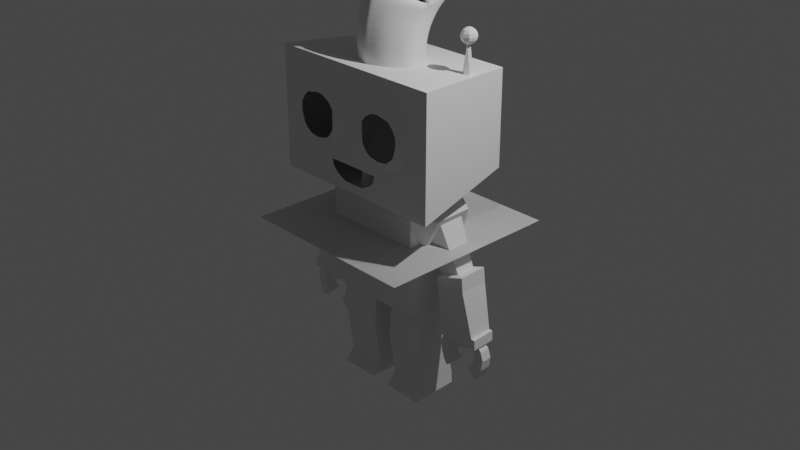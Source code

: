 # Source: worms.blend  (saved by Blender 2.82.7; exported with 4.5.12 LTS)
import bpy
from mathutils import Matrix  # noqa: F401  (used for matrix-valued properties, if any)

bpy.ops.wm.read_factory_settings(use_empty=True)
scene = bpy.context.scene
scene.name = 'Scene'

# ---- collections
col_collection = bpy.data.collections.new('Collection'); scene.collection.children.link(col_collection)
col_blueprint = bpy.data.collections.new('blueprint'); scene.collection.children.link(col_blueprint)
col_worms = bpy.data.collections.new('Worms'); scene.collection.children.link(col_worms)
col_blueprint2 = bpy.data.collections.new('blueprint2'); scene.collection.children.link(col_blueprint2)
col_robot = bpy.data.collections.new('robot'); scene.collection.children.link(col_robot)
col_blueprint3 = bpy.data.collections.new('blueprint3'); scene.collection.children.link(col_blueprint3)
col_testgab = bpy.data.collections.new('testGab'); scene.collection.children.link(col_testgab)

# ---- world
world_world = bpy.data.worlds.new('World'); scene.world = world_world
world_world.use_nodes = True; world_world.node_tree.nodes.clear()
_N = world_world.node_tree.nodes; _L = world_world.node_tree.links
n0 = _N.new('ShaderNodeOutputWorld'); n0.name = 'World Output'; n0.location = (300, 300)
n1 = _N.new('ShaderNodeBackground'); n1.name = 'Background'; n1.location = (10, 300)
n1.inputs[0].default_value = (0.05088, 0.05088, 0.05088, 1.0)
_L.new(n1.outputs[0], n0.inputs[0])
n0.is_active_output = True
world_world.color = (0.05088, 0.05088, 0.05088)
world_world.use_sun_shadow = False
world_world.sun_shadow_jitter_overblur = 0.0

# ---- cameras
cam_camera = bpy.data.cameras.new('Camera')
cam_camera.clip_end = 100.0
cam_camera.ortho_scale = 7.314

# ---- lights
light_light = bpy.data.lights.new('Light', 'POINT')
light_light.transmission_factor = 0.0
light_light.energy = 1000.0
light_light.shadow_soft_size = 0.1
light_light.shadow_maximum_resolution = 0.006
light_light.use_absolute_resolution = True

# ---- meshes
me_plane = bpy.data.meshes.new('Plane')
me_plane.from_pydata([(0.2322, 2.486, 0.1728), (0.1208, 2.45, 0.2042), (0.2139, 2.417, 0.1499), (0.1203, 2.521, 0.2613), (0.0, 2.456, 0.3002), (0.0, 2.527, 0.3956), (0.3574, 2.393, 0.05712), (0.3261, 2.351, 0.06569), (0.4335, 2.328, 1.374e-07), (0.365, 2.288, 0.01809), (0.3199, 2.324, 0.06997), (0.2122, 2.388, 0.1514), (0.4257, 2.268, 0.02687), (0.3535, 2.304, 0.1373), (0.2186, 2.35, 0.2455), (0.1187, 2.418, 0.2099), (0.1209, 2.374, 0.2833), (0.0, 2.42, 0.3002), (0.0, 2.382, 0.3311), (0.05, 2.456, 0.2542), (0.04971, 2.527, 0.3439), (0.04834, 2.422, 0.2542), (0.05553, 2.384, 0.3105), (0.1584, 2.595, 0.2328), (0.0, 2.602, 0.4137), (0.05377, 2.601, 0.3696), (0.07916, 2.72, 0.2828), (0.0, 2.721, 0.3247), (0.03582, 2.721, 0.3125), (0.02531, 2.846, 0.2999), (0.0, 2.847, 0.3404), (0.01092, 2.847, 0.3273), (0.07334, 3.285, 0.2599), (0.0, 3.286, 0.3344), (0.03452, 3.286, 0.319), (0.1365, 3.342, 0.2085), (0.0, 3.343, 0.3047), (0.05785, 3.343, 0.2799), (0.1402, 3.392, 0.1928), (0.0, 3.392, 0.2654), (0.0592, 3.393, 0.2371), (0.3053, 3.343, 0.1685), (0.3016, 3.383, 0.1442), (0.4801, 3.206, 0.0714), (0.5258, 3.225, 0.01999), (0.4567, 2.918, 0.09568), (0.5033, 2.901, 0.04427), (0.3257, 2.686, 0.1671), (0.3647, 2.655, 0.1314), (0.0501, 3.073, 0.2899), (0.2375, 2.577, 0.1856), (0.01952, 3.074, 0.3379), (0.0, 3.074, 0.3539), (0.141, 3.463, 0.03983), (0.0, 3.467, 0.1097), (0.05755, 3.465, 0.08239), (0.2974, 3.428, -0.004441), (0.1422, 3.484, -0.1373), (0.0, 3.487, -0.1313), (0.0631, 3.487, -0.1337), (0.2906, 3.439, -0.1767), (0.1422, 3.426, -0.3959), (0.0, 3.429, -0.3908), (0.0631, 3.43, -0.3933), (0.2906, 3.383, -0.3813), (0.1422, 3.303, -0.5834), (0.0, 3.308, -0.5804), (0.0631, 3.307, -0.5827), (0.2906, 3.27, -0.5527), (0.1422, 3.102, -0.7145), (0.0, 3.108, -0.7171), (0.0631, 3.105, -0.7177), (0.2906, 3.107, -0.6697), (0.1422, 2.785, -0.6614), (0.0, 2.789, -0.6657), (0.0631, 2.787, -0.6655), (0.2906, 2.804, -0.6207), (0.1422, 2.528, -0.5603), (0.0, 2.533, -0.5644), (0.0631, 2.531, -0.5644), (0.2906, 2.537, -0.5187), (0.1422, 2.387, -0.4832), (0.0, 2.392, -0.4873), (0.0631, 2.389, -0.4873), (0.2906, 2.404, -0.4415), (0.5515, 3.227, -0.1192), (0.5616, 2.901, -0.103), (0.5001, 2.633, -0.0448), (0.5384, 3.219, -0.2752), (0.5306, 2.891, -0.259), (0.4727, 2.606, -0.2007), (0.4349, 3.192, -0.4729), (0.4485, 2.855, -0.4834), (0.4085, 2.558, -0.4252), (0.393, 3.275, 0.1198), (0.4264, 3.337, 0.08189), (0.2906, 3.188, -0.6114), (0.1422, 3.202, -0.6492), (0.0631, 3.206, -0.6505), (0.0, 3.208, -0.649), (0.4373, 3.36, -0.06205), (0.4273, 3.362, -0.2261), (0.3789, 3.32, -0.4407), (0.4537, 2.504, 0.02517), (0.443, 2.469, -0.1393), (0.3823, 2.42, -0.3467), (0.1422, 2.257, -0.3892), (0.0, 2.262, -0.3933), (0.0631, 2.259, -0.3932), (0.2966, 2.274, -0.3475), (0.3799, 2.291, -0.2527), (0.1422, 2.215, -0.3428), (0.0, 2.214, -0.3469), (0.0631, 2.212, -0.3468), (0.2678, 2.227, -0.2966), (0.3708, 2.243, -0.1905), (0.3362, 2.141, -0.1387), (0.2332, 2.124, -0.2448), (0.02855, 2.109, -0.2951), (0.0, 2.112, -0.2951), (0.1077, 2.113, -0.291), (0.05195, 2.282, 0.3623), (0.0, 2.28, 0.3829), (0.1167, 2.272, 0.335), (0.2028, 2.248, 0.2898), (0.319, 2.202, 0.185), (0.3912, 2.165, 0.05404), (0.3286, 1.975, -0.04906), (0.2301, 1.971, -0.1506), (0.03432, 1.968, -0.1986), (0.0, 1.969, -0.1986), (0.11, 1.969, -0.1947), (0.04293, 2.006, 0.4302), (0.0, 2.005, 0.4498), (0.1187, 2.003, 0.4041), (0.201, 1.998, 0.3608), (0.3121, 1.988, 0.2605), (0.3811, 1.98, 0.1353), (0.3203, 1.766, -0.03449), (0.2266, 1.771, -0.131), (0.04049, 1.771, -0.1767), (0.0, 1.772, -0.1768), (0.1125, 1.772, -0.173), (0.04867, 1.76, 0.4221), (0.0, 1.758, 0.4407), (0.1207, 1.76, 0.3972), (0.199, 1.758, 0.3558), (0.3046, 1.756, 0.26), (0.3703, 1.758, 0.1407), (0.2863, 1.401, -0.07384), (0.2122, 1.408, -0.1649), (0.06487, 1.41, -0.2081), (0.0, 1.41, -0.2081), (0.1218, 1.41, -0.2046), (0.0516, 1.381, 0.3574), (0.0, 1.378, 0.3749), (0.1283, 1.381, 0.3338), (0.1903, 1.381, 0.2947), (0.2739, 1.382, 0.2041), (0.3258, 1.387, 0.0914), (0.2475, 1.048, -0.1626), (0.1948, 1.067, -0.2338), (0.08996, 1.075, -0.2678), (0.0, 1.075, -0.2678), (0.1305, 1.075, -0.265), (0.05292, 0.9668, 0.1768), (0.0, 0.9624, 0.1903), (0.1034, 0.9709, 0.1582), (0.1792, 0.9765, 0.1271), (0.2387, 0.991, 0.05527), (0.2757, 1.012, -0.0334), (0.1464, 0.6583, -0.3413), (0.06635, 0.4241, -0.4489), (0.07773, 0.6865, -0.3842), (0.0, 0.687, -0.385), (0.09971, 0.4115, -0.4339), (0.06244, 0.5485, -0.1104), (0.0, 0.5469, -0.09617), (0.05891, 0.3596, -0.3512), (0.1203, 0.5752, -0.1591), (0.0, 0.4243, -0.4492), (0.1814, 0.6117, -0.238), (0.0, 0.3584, -0.3459), (0.08704, 0.3719, -0.3685), (0.1168, 0.3893, -0.3968), (0.04174, 0.2597, -0.552), (0.059, 0.252, -0.5454), (0.03789, 0.2187, -0.5075), (0.0, 0.2599, -0.5522), (0.0, 0.2176, -0.5049), (0.05244, 0.2264, -0.5153), (0.06782, 0.2376, -0.5283), (0.0, 0.2283, -0.5405), (0.03964, 0.2357, -0.4897), (0.0, 0.2346, -0.4868), (0.0, 0.2788, -0.5388), (0.04378, 0.2786, -0.5386), (0.06238, 0.2705, -0.5313), (0.07188, 0.2555, -0.5126), (0.05532, 0.2437, -0.4983), (0.1584, 2.595, 0.262), (0.07916, 2.72, 0.312), (0.02531, 2.846, 0.3291), (0.07334, 3.285, 0.2891), (0.1365, 3.342, 0.2377), (0.3053, 3.343, 0.1977), (0.4801, 3.206, 0.1006), (0.4567, 2.918, 0.1249), (0.3257, 2.686, 0.1963), (0.0501, 3.073, 0.3191), (0.393, 3.275, 0.149), (0.1919, 2.722, 0.308), (0.136, 2.81, 0.3375), (0.098, 2.899, 0.3476), (0.1319, 3.209, 0.324), (0.1765, 3.249, 0.2937), (0.2956, 3.25, 0.2702), (0.4189, 3.153, 0.2129), (0.4024, 2.95, 0.2273), (0.31, 2.786, 0.2693), (0.1155, 3.059, 0.3417), (0.3575, 3.201, 0.2415), (0.2308, 2.852, 0.3611), (0.1988, 2.902, 0.378), (0.177, 2.953, 0.3838), (0.1964, 3.131, 0.3703), (0.2219, 3.154, 0.3529), (0.2902, 3.154, 0.3394), (0.3608, 3.099, 0.3066), (0.3514, 2.982, 0.3148), (0.2984, 2.889, 0.3389), (0.187, 3.045, 0.3804), (0.3256, 3.127, 0.323), (0.2572, 2.964, 0.3808), (0.2457, 2.982, 0.3869), (0.2379, 3.0, 0.389), (0.2449, 3.064, 0.3841), (0.254, 3.072, 0.3779), (0.2785, 3.072, 0.3731), (0.3039, 3.052, 0.3613), (0.3005, 3.011, 0.3642), (0.2815, 2.977, 0.3729), (0.2415, 3.033, 0.3878), (0.2913, 3.062, 0.3672), (0.14, 2.578, 0.1692), (0.05764, 2.708, 0.2212), (0.001641, 2.839, 0.239), (0.05158, 3.296, 0.1974), (0.1173, 3.355, 0.1439), (0.2928, 3.356, 0.1024), (0.4746, 3.213, 0.001397), (0.4502, 2.913, 0.02664), (0.314, 2.672, 0.1009), (0.02742, 3.075, 0.2286), (0.384, 3.284, 0.0517), (0.194, 2.838, 0.08648), (0.1594, 2.892, 0.1084), (0.1358, 2.947, 0.1159), (0.1568, 3.14, 0.09836), (0.1845, 3.165, 0.07586), (0.2584, 3.165, 0.05835), (0.3349, 3.105, 0.01584), (0.3247, 2.979, 0.02647), (0.2673, 2.877, 0.05773), (0.1466, 3.047, 0.1115), (0.2968, 3.135, 0.03702), (0.1081, 2.521, -0.01019), (0.2302, 2.479, -0.01615), (0.0, 2.578, 0.0003417), (0.3772, 2.346, -0.02539), (0.434, 2.321, -0.02373), (0.3691, 2.253, -0.02492), (0.2279, 2.284, -0.01599), (0.1053, 2.316, -0.009568), (0.0, 2.326, 0.0003416), (0.01521, 2.55, -0.00471), (0.01304, 2.328, -0.00471), (0.1046, 2.53, -0.09211), (0.2347, 2.485, -0.09845), (0.0, 2.59, -0.08088), (0.3913, 2.343, -0.1083), (0.3821, 2.296, -0.1358), (0.3631, 2.278, -0.1104), (0.2322, 2.278, -0.09828), (0.1016, 2.312, -0.09144), (0.0, 2.322, -0.08088), (0.005644, 2.561, -0.08626), (0.003329, 2.325, -0.08626), (0.1333, 2.469, -0.1993), (0.2091, 2.443, -0.203), (0.0, 2.504, -0.1928), (0.3004, 2.361, -0.2088), (0.3356, 2.302, -0.2077), (0.2953, 2.303, -0.2085), (0.2076, 2.322, -0.2029), (0.1316, 2.342, -0.199), (0.0, 2.348, -0.1928), (0.07568, 2.487, -0.1959), (0.07434, 2.35, -0.1959), (0.1496, 2.418, -0.2788), (0.1797, 2.408, -0.2802), (0.0, 2.432, -0.2762), (0.216, 2.375, -0.2825), (0.23, 2.352, -0.2821), (0.214, 2.352, -0.2824), (0.1791, 2.36, -0.2802), (0.1489, 2.368, -0.2786), (0.0, 2.37, -0.2762), (0.1266, 2.426, -0.2774), (0.1261, 2.371, -0.2774)], [], [(19, 1, 3, 20), (3, 1, 2, 0), (0, 2, 7, 6), (6, 7, 9, 8), (10, 13, 12, 9), (11, 14, 13, 10), (14, 11, 15, 16), (22, 21, 17, 18), (8, 9, 12), (4, 19, 20, 5), (16, 15, 21, 22), (20, 3, 23, 25), (5, 20, 25, 24), (25, 23, 26, 28), (24, 25, 28, 27), (28, 26, 29, 31), (27, 28, 31, 30), (51, 49, 32, 34), (52, 51, 34, 33), (34, 32, 35, 37), (33, 34, 37, 36), (37, 35, 38, 40), (36, 37, 40, 39), (38, 35, 41, 42), (95, 94, 43, 44), (44, 43, 45, 46), (46, 45, 47, 48), (48, 47, 23, 50), (0, 50, 23, 3), (30, 31, 51, 52), (31, 29, 49, 51), (38, 42, 56, 53), (40, 38, 53, 55), (39, 40, 55, 54), (53, 56, 60, 57), (55, 53, 57, 59), (54, 55, 59, 58), (57, 60, 64, 61), (59, 57, 61, 63), (58, 59, 63, 62), (61, 64, 68, 65), (63, 61, 65, 67), (62, 63, 67, 66), (97, 96, 72, 69), (98, 97, 69, 71), (99, 98, 71, 70), (69, 72, 76, 73), (71, 69, 73, 75), (70, 71, 75, 74), (73, 76, 80, 77), (75, 73, 77, 79), (74, 75, 79, 78), (77, 80, 84, 81), (79, 77, 81, 83), (78, 79, 83, 82), (46, 48, 87, 86), (44, 46, 86, 85), (95, 100, 56, 42), (86, 87, 90, 89), (85, 86, 89, 88), (100, 85, 88, 101), (89, 90, 93, 92), (88, 89, 92, 91), (101, 88, 91, 102), (102, 91, 72, 96), (72, 91, 92, 76), (76, 92, 93, 80), (64, 102, 96, 68), (60, 101, 102, 64), (56, 100, 101, 60), (44, 85, 100, 95), (66, 67, 98, 99), (67, 65, 97, 98), (65, 68, 96, 97), (42, 41, 94, 95), (93, 90, 104, 105), (90, 87, 103, 104), (80, 93, 105, 84), (50, 103, 87, 48), (6, 103, 50, 0), (8, 104, 103, 6), (81, 84, 109, 106), (82, 83, 108, 107), (83, 81, 106, 108), (84, 105, 110, 109), (109, 110, 115, 114), (108, 106, 111, 113), (106, 109, 114, 111), (107, 108, 113, 112), (105, 104, 8, 110), (12, 115, 110, 8), (12, 13, 125, 126), (14, 16, 123, 124), (111, 114, 117, 120), (22, 18, 122, 121), (114, 115, 116, 117), (13, 14, 124, 125), (16, 22, 121, 123), (112, 113, 118, 119), (115, 12, 126, 116), (113, 111, 120, 118), (123, 121, 132, 134), (117, 116, 127, 128), (125, 124, 135, 136), (116, 126, 137, 127), (121, 122, 133, 132), (120, 117, 128, 131), (118, 120, 131, 129), (124, 123, 134, 135), (119, 118, 129, 130), (126, 125, 136, 137), (136, 135, 146, 147), (131, 128, 139, 142), (127, 137, 148, 138), (134, 132, 143, 145), (135, 134, 145, 146), (130, 129, 140, 141), (132, 133, 144, 143), (137, 136, 147, 148), (128, 127, 138, 139), (129, 131, 142, 140), (139, 138, 149, 150), (140, 142, 153, 151), (147, 146, 157, 158), (142, 139, 150, 153), (138, 148, 159, 149), (145, 143, 154, 156), (146, 145, 156, 157), (141, 140, 151, 152), (143, 144, 155, 154), (148, 147, 158, 159), (154, 155, 166, 165), (159, 158, 169, 170), (150, 149, 160, 161), (151, 153, 164, 162), (158, 157, 168, 169), (153, 150, 161, 164), (149, 159, 170, 160), (156, 154, 165, 167), (157, 156, 167, 168), (152, 151, 162, 163), (168, 167, 176, 179), (163, 162, 173, 174), (165, 166, 177, 176), (170, 169, 179, 181), (161, 160, 171), (162, 164, 173), (169, 168, 179), (164, 161, 171, 173), (160, 170, 181, 171), (167, 165, 176), (179, 176, 178, 183), (181, 179, 183, 184), (173, 171, 175, 172), (174, 173, 172, 180), (171, 181, 184, 175), (176, 177, 182, 178), (197, 198, 191, 186), (196, 197, 186, 185), (195, 196, 185, 188), (193, 194, 189, 187), (199, 193, 187, 190), (198, 199, 190, 191), (186, 191, 192), (190, 187, 192), (187, 189, 192), (185, 186, 192), (191, 190, 192), (188, 185, 192), (184, 183, 199, 198), (183, 178, 193, 199), (178, 182, 194, 193), (180, 172, 196, 195), (172, 175, 197, 196), (175, 184, 198, 197), (206, 210, 221, 217), (203, 209, 220, 214), (200, 208, 219, 211), (207, 206, 217, 218), (204, 203, 214, 215), (210, 205, 216, 221), (201, 200, 211, 212), (208, 207, 218, 219), (205, 204, 215, 216), (202, 201, 212, 213), (209, 202, 213, 220), (219, 218, 229, 230), (216, 215, 226, 227), (213, 212, 223, 224), (220, 213, 224, 231), (217, 221, 232, 228), (214, 220, 231, 225), (211, 219, 230, 222), (218, 217, 228, 229), (215, 214, 225, 226), (221, 216, 227, 232), (212, 211, 222, 223), (225, 231, 242, 236), (222, 230, 241, 233), (229, 228, 239, 240), (226, 225, 236, 237), (232, 227, 238, 243), (223, 222, 233, 234), (230, 229, 240, 241), (227, 226, 237, 238), (224, 223, 234, 235), (231, 224, 235, 242), (228, 232, 243, 239), (201, 202, 246, 245), (202, 209, 253, 246), (210, 206, 250, 254), (209, 203, 247, 253), (208, 200, 244, 252), (206, 207, 251, 250), (203, 204, 248, 247), (205, 210, 254, 249), (200, 201, 245, 244), (207, 208, 252, 251), (204, 205, 249, 248), (252, 244, 255, 263), (250, 251, 262, 261), (247, 248, 259, 258), (249, 254, 265, 260), (244, 245, 256, 255), (251, 252, 263, 262), (248, 249, 260, 259), (245, 246, 257, 256), (246, 253, 264, 257), (254, 250, 261, 265), (253, 247, 258, 264), (256, 257, 264, 258, 259, 260, 265, 261, 262, 263, 255), (234, 233, 241, 240, 239, 243, 238, 237, 236, 242, 235), (9, 7, 269, 270), (1, 19, 275, 266), (7, 2, 267, 269), (21, 15, 273, 276), (10, 9, 270, 271), (19, 4, 268, 275), (17, 21, 276, 274), (11, 10, 271, 272), (2, 1, 266, 267), (15, 11, 272, 273), (275, 268, 279, 286), (272, 271, 282, 283), (269, 267, 278, 280), (276, 273, 284, 287), (273, 272, 283, 284), (270, 269, 280, 281), (266, 275, 286, 277), (274, 276, 287, 285), (271, 270, 281, 282), (267, 266, 277, 278), (282, 281, 292, 293), (278, 277, 288, 289), (286, 279, 290, 297), (283, 282, 293, 294), (280, 278, 289, 291), (287, 284, 295, 298), (284, 283, 294, 295), (281, 280, 291, 292), (277, 286, 297, 288), (285, 287, 298, 296), (288, 297, 308, 299), (296, 298, 309, 307), (293, 292, 303, 304), (289, 288, 299, 300), (297, 290, 301, 308), (294, 293, 304, 305), (291, 289, 300, 302), (298, 295, 306, 309), (295, 294, 305, 306), (292, 291, 302, 303), (308, 301, 307, 309, 306, 305, 304, 303, 302, 300, 299)])
_uv = me_plane.uv_layers.new(name='UVMap')
_uv.uv.foreach_set('vector', [0.75, 0.0, 1.0, 0.0, 1.0, 1.0, 0.75, 1.0, 1.0, 1.0, 1.0, 0.0, 1.0, 0.0, 1.0, 1.0, 1.0, 1.0, 1.0, 0.0, 1.0, 0.0, 1.0, 1.0, 1.0, 1.0, 1.0, 0.0, 1.0, 0.0, 1.0, 1.0, 0.0, 0.0, 0.0, 0.0, 0.0, 0.0, 0.0, 0.0, 0.0, 0.0, 0.0, 0.0, 0.0, 0.0, 0.0, 0.0, 0.0, 0.0, 0.0, 0.0, 0.0, 0.0, 0.0, 0.0, 0.0, 0.0, 0.0, 0.0, 0.0, 0.0, 0.0, 0.0, 1.0, 1.0, 0.0, 0.0, 0.0, 0.0, 0.5, 0.0, 0.75, 0.0, 0.75, 1.0, 0.5, 1.0, 0.0, 0.0, 0.0, 0.0, 0.0, 0.0, 0.0, 0.0, 0.75, 1.0, 1.0, 1.0, 1.0, 1.0, 0.75, 1.0, 0.5, 1.0, 0.75, 1.0, 0.75, 1.0, 0.5, 1.0, 0.75, 1.0, 1.0, 1.0, 1.0, 1.0, 0.75, 1.0, 0.5, 1.0, 0.75, 1.0, 0.75, 1.0, 0.5, 1.0, 0.75, 1.0, 1.0, 1.0, 1.0, 1.0, 0.75, 1.0, 0.5, 1.0, 0.75, 1.0, 0.75, 1.0, 0.5, 1.0, 0.75, 1.0, 1.0, 1.0, 1.0, 1.0, 0.75, 1.0, 0.5, 1.0, 0.75, 1.0, 0.75, 1.0, 0.5, 1.0, 0.75, 1.0, 1.0, 1.0, 1.0, 1.0, 0.75, 1.0, 0.5, 1.0, 0.75, 1.0, 0.75, 1.0, 0.5, 1.0, 0.75, 1.0, 1.0, 1.0, 1.0, 1.0, 0.75, 1.0, 0.5, 1.0, 0.75, 1.0, 0.75, 1.0, 0.5, 1.0, 1.0, 1.0, 1.0, 1.0, 1.0, 1.0, 1.0, 1.0, 1.0, 1.0, 1.0, 1.0, 1.0, 1.0, 1.0, 1.0, 1.0, 1.0, 1.0, 1.0, 1.0, 1.0, 1.0, 1.0, 1.0, 1.0, 1.0, 1.0, 1.0, 1.0, 1.0, 1.0, 1.0, 1.0, 1.0, 1.0, 1.0, 1.0, 1.0, 1.0, 1.0, 1.0, 1.0, 1.0, 1.0, 1.0, 1.0, 1.0, 0.5, 1.0, 0.75, 1.0, 0.75, 1.0, 0.5, 1.0, 0.75, 1.0, 1.0, 1.0, 1.0, 1.0, 0.75, 1.0, 1.0, 1.0, 1.0, 1.0, 1.0, 1.0, 1.0, 1.0, 0.75, 1.0, 1.0, 1.0, 1.0, 1.0, 0.75, 1.0, 0.5, 1.0, 0.75, 1.0, 0.75, 1.0, 0.5, 1.0, 1.0, 1.0, 1.0, 1.0, 1.0, 1.0, 1.0, 1.0, 0.75, 1.0, 1.0, 1.0, 1.0, 1.0, 0.75, 1.0, 0.5, 1.0, 0.75, 1.0, 0.75, 1.0, 0.5, 1.0, 1.0, 1.0, 1.0, 1.0, 1.0, 1.0, 1.0, 1.0, 0.75, 1.0, 1.0, 1.0, 1.0, 1.0, 0.75, 1.0, 0.5, 1.0, 0.75, 1.0, 0.75, 1.0, 0.5, 1.0, 1.0, 1.0, 1.0, 1.0, 1.0, 1.0, 1.0, 1.0, 0.75, 1.0, 1.0, 1.0, 1.0, 1.0, 0.75, 1.0, 0.5, 1.0, 0.75, 1.0, 0.75, 1.0, 0.5, 1.0, 1.0, 1.0, 1.0, 1.0, 1.0, 1.0, 1.0, 1.0, 0.75, 1.0, 1.0, 1.0, 1.0, 1.0, 0.75, 1.0, 0.5, 1.0, 0.75, 1.0, 0.75, 1.0, 0.5, 1.0, 1.0, 1.0, 1.0, 1.0, 1.0, 1.0, 1.0, 1.0, 0.75, 1.0, 1.0, 1.0, 1.0, 1.0, 0.75, 1.0, 0.5, 1.0, 0.75, 1.0, 0.75, 1.0, 0.5, 1.0, 1.0, 1.0, 1.0, 1.0, 1.0, 1.0, 1.0, 1.0, 0.75, 1.0, 1.0, 1.0, 1.0, 1.0, 0.75, 1.0, 0.5, 1.0, 0.75, 1.0, 0.75, 1.0, 0.5, 1.0, 1.0, 1.0, 1.0, 1.0, 1.0, 1.0, 1.0, 1.0, 0.75, 1.0, 1.0, 1.0, 1.0, 1.0, 0.75, 1.0, 0.5, 1.0, 0.75, 1.0, 0.75, 1.0, 0.5, 1.0, 1.0, 1.0, 1.0, 1.0, 1.0, 1.0, 1.0, 1.0, 1.0, 1.0, 1.0, 1.0, 1.0, 1.0, 1.0, 1.0, 1.0, 1.0, 1.0, 1.0, 1.0, 1.0, 1.0, 1.0, 1.0, 1.0, 1.0, 1.0, 1.0, 1.0, 1.0, 1.0, 1.0, 1.0, 1.0, 1.0, 1.0, 1.0, 1.0, 1.0, 1.0, 1.0, 1.0, 1.0, 1.0, 1.0, 1.0, 1.0, 1.0, 1.0, 1.0, 1.0, 1.0, 1.0, 1.0, 1.0, 1.0, 1.0, 1.0, 1.0, 1.0, 1.0, 1.0, 1.0, 1.0, 1.0, 1.0, 1.0, 1.0, 1.0, 1.0, 1.0, 1.0, 1.0, 1.0, 1.0, 1.0, 1.0, 1.0, 1.0, 1.0, 1.0, 1.0, 1.0, 1.0, 1.0, 1.0, 1.0, 1.0, 1.0, 1.0, 1.0, 1.0, 1.0, 1.0, 1.0, 1.0, 1.0, 1.0, 1.0, 1.0, 1.0, 1.0, 1.0, 1.0, 1.0, 1.0, 1.0, 1.0, 1.0, 1.0, 1.0, 1.0, 1.0, 1.0, 1.0, 1.0, 1.0, 1.0, 1.0, 1.0, 1.0, 1.0, 1.0, 1.0, 1.0, 1.0, 1.0, 0.5, 1.0, 0.75, 1.0, 0.75, 1.0, 0.5, 1.0, 0.75, 1.0, 1.0, 1.0, 1.0, 1.0, 0.75, 1.0, 1.0, 1.0, 1.0, 1.0, 1.0, 1.0, 1.0, 1.0, 1.0, 1.0, 1.0, 1.0, 1.0, 1.0, 1.0, 1.0, 1.0, 1.0, 1.0, 1.0, 1.0, 1.0, 1.0, 1.0, 1.0, 1.0, 1.0, 1.0, 1.0, 1.0, 1.0, 1.0, 1.0, 1.0, 1.0, 1.0, 1.0, 1.0, 1.0, 1.0, 1.0, 1.0, 1.0, 1.0, 1.0, 1.0, 1.0, 1.0, 1.0, 1.0, 1.0, 1.0, 1.0, 1.0, 1.0, 1.0, 1.0, 1.0, 1.0, 1.0, 1.0, 1.0, 1.0, 1.0, 1.0, 1.0, 1.0, 1.0, 1.0, 1.0, 1.0, 1.0, 0.5, 1.0, 0.75, 1.0, 0.75, 1.0, 0.5, 1.0, 0.75, 1.0, 1.0, 1.0, 1.0, 1.0, 0.75, 1.0, 1.0, 1.0, 1.0, 1.0, 1.0, 1.0, 1.0, 1.0, 1.0, 1.0, 1.0, 1.0, 1.0, 1.0, 1.0, 1.0, 0.75, 1.0, 1.0, 1.0, 1.0, 1.0, 0.75, 1.0, 1.0, 1.0, 1.0, 1.0, 1.0, 1.0, 1.0, 1.0, 0.5, 1.0, 0.75, 1.0, 0.75, 1.0, 0.5, 1.0, 1.0, 1.0, 1.0, 1.0, 1.0, 1.0, 1.0, 1.0, 0.0, 0.0, 1.0, 1.0, 1.0, 1.0, 1.0, 1.0, 0.0, 0.0, 0.0, 0.0, 0.0, 0.0, 0.0, 0.0, 0.0, 0.0, 0.0, 0.0, 0.0, 0.0, 0.0, 0.0, 1.0, 1.0, 1.0, 1.0, 1.0, 1.0, 1.0, 1.0, 0.0, 0.0, 0.0, 0.0, 0.0, 0.0, 0.0, 0.0, 1.0, 1.0, 1.0, 1.0, 1.0, 1.0, 1.0, 1.0, 0.0, 0.0, 0.0, 0.0, 0.0, 0.0, 0.0, 0.0, 0.0, 0.0, 0.0, 0.0, 0.0, 0.0, 0.0, 0.0, 0.5, 1.0, 0.75, 1.0, 0.75, 1.0, 0.5, 1.0, 1.0, 1.0, 0.0, 0.0, 0.0, 0.0, 1.0, 1.0, 0.75, 1.0, 1.0, 1.0, 1.0, 1.0, 0.75, 1.0, 0.0, 0.0, 0.0, 0.0, 0.0, 0.0, 0.0, 0.0, 1.0, 1.0, 1.0, 1.0, 1.0, 1.0, 1.0, 1.0, 0.0, 0.0, 0.0, 0.0, 0.0, 0.0, 0.0, 0.0, 1.0, 1.0, 0.0, 0.0, 0.0, 0.0, 1.0, 1.0, 0.0, 0.0, 0.0, 0.0, 0.0, 0.0, 0.0, 0.0, 1.0, 1.0, 1.0, 1.0, 1.0, 1.0, 1.0, 1.0, 0.75, 1.0, 1.0, 1.0, 1.0, 1.0, 0.75, 1.0, 0.0, 0.0, 0.0, 0.0, 0.0, 0.0, 0.0, 0.0, 0.5, 1.0, 0.75, 1.0, 0.75, 1.0, 0.5, 1.0, 0.0, 0.0, 0.0, 0.0, 0.0, 0.0, 0.0, 0.0, 0.0, 0.0, 0.0, 0.0, 0.0, 0.0, 0.0, 0.0, 1.0, 1.0, 1.0, 1.0, 1.0, 1.0, 1.0, 1.0, 1.0, 1.0, 0.0, 0.0, 0.0, 0.0, 1.0, 1.0, 0.0, 0.0, 0.0, 0.0, 0.0, 0.0, 0.0, 0.0, 0.0, 0.0, 0.0, 0.0, 0.0, 0.0, 0.0, 0.0, 0.5, 1.0, 0.75, 1.0, 0.75, 1.0, 0.5, 1.0, 0.0, 0.0, 0.0, 0.0, 0.0, 0.0, 0.0, 0.0, 0.0, 0.0, 0.0, 0.0, 0.0, 0.0, 0.0, 0.0, 1.0, 1.0, 1.0, 1.0, 1.0, 1.0, 1.0, 1.0, 0.75, 1.0, 1.0, 1.0, 1.0, 1.0, 0.75, 1.0, 1.0, 1.0, 1.0, 1.0, 1.0, 1.0, 1.0, 1.0, 0.75, 1.0, 1.0, 1.0, 1.0, 1.0, 0.75, 1.0, 0.0, 0.0, 0.0, 0.0, 0.0, 0.0, 0.0, 0.0, 1.0, 1.0, 1.0, 1.0, 1.0, 1.0, 1.0, 1.0, 1.0, 1.0, 0.0, 0.0, 0.0, 0.0, 1.0, 1.0, 0.0, 0.0, 0.0, 0.0, 0.0, 0.0, 0.0, 0.0, 0.0, 0.0, 0.0, 0.0, 0.0, 0.0, 0.0, 0.0, 0.5, 1.0, 0.75, 1.0, 0.75, 1.0, 0.5, 1.0, 0.0, 0.0, 0.0, 0.0, 0.0, 0.0, 0.0, 0.0, 0.0, 0.0, 0.0, 0.0, 0.0, 0.0, 0.0, 0.0, 0.0, 0.0, 0.0, 0.0, 0.0, 0.0, 0.0, 0.0, 0.0, 0.0, 0.0, 0.0, 0.0, 0.0, 0.0, 0.0, 1.0, 1.0, 1.0, 1.0, 1.0, 1.0, 1.0, 1.0, 0.75, 1.0, 1.0, 1.0, 1.0, 1.0, 0.75, 1.0, 0.0, 0.0, 0.0, 0.0, 0.0, 0.0, 0.0, 0.0, 1.0, 1.0, 1.0, 1.0, 1.0, 1.0, 1.0, 1.0, 1.0, 1.0, 0.0, 0.0, 0.0, 0.0, 1.0, 1.0, 0.0, 0.0, 0.0, 0.0, 0.0, 0.0, 0.0, 0.0, 0.0, 0.0, 0.0, 0.0, 0.0, 0.0, 0.0, 0.0, 0.5, 1.0, 0.75, 1.0, 0.75, 1.0, 0.5, 1.0, 0.0, 0.0, 0.0, 0.0, 0.0, 0.0, 0.0, 0.0, 0.5, 1.0, 0.75, 1.0, 0.75, 1.0, 0.5, 1.0, 0.0, 0.0, 0.0, 0.0, 0.0, 0.0, 0.0, 0.0, 0.0, 0.0, 0.0, 0.0, 0.0, 0.0, 0.0, 0.0, 1.0, 1.0, 1.0, 1.0, 1.0, 1.0, 0.75, 1.0, 1.0, 1.0, 0.75, 1.0, 0.0, 0.0, 0.0, 0.0, 0.0, 0.0, 1.0, 1.0, 1.0, 1.0, 1.0, 1.0, 1.0, 1.0, 1.0, 1.0, 0.0, 0.0, 0.0, 0.0, 1.0, 1.0, 0.0, 0.0, 0.0, 0.0, 0.0, 0.0, 0.0, 0.0, 0.0, 0.0, 0.0, 0.0, 0.0, 0.0, 0.0, 0.0, 0.0, 0.0, 0.0, 0.0, 0.0, 0.0, 1.0, 1.0, 1.0, 1.0, 1.0, 1.0, 1.0, 1.0, 0.5, 1.0, 0.75, 1.0, 0.75, 1.0, 0.5, 1.0, 1.0, 1.0, 0.0, 0.0, 0.0, 0.0, 1.0, 1.0, 0.0, 0.0, 0.0, 0.0, 0.0, 0.0, 0.0, 0.0, 1.0, 1.0, 0.0, 0.0, 0.0, 0.0, 1.0, 1.0, 1.0, 1.0, 1.0, 1.0, 1.0, 1.0, 1.0, 1.0, 0.5, 1.0, 0.75, 1.0, 0.75, 1.0, 0.5, 1.0, 0.0, 0.0, 0.0, 0.0, 0.0, 0.0, 0.0, 0.0, 0.0, 0.0, 0.0, 0.0, 0.0, 0.0, 0.0, 0.0, 0.0, 0.0, 0.0, 0.0, 0.0, 0.0, 0.0, 0.0, 1.0, 1.0, 0.0, 0.0, 1.0, 1.0, 0.0, 0.0, 0.0, 0.0, 0.0, 0.0, 0.0, 0.0, 0.0, 0.0, 0.0, 0.0, 1.0, 1.0, 1.0, 1.0, 1.0, 1.0, 0.0, 0.0, 0.0, 0.0, 0.0, 0.0, 0.5, 1.0, 0.75, 1.0, 0.5, 1.0, 0.0, 0.0, 0.0, 0.0, 0.0, 0.0, 0.0, 0.0, 0.0, 0.0, 0.0, 0.0, 0.0, 0.0, 0.0, 0.0, 0.0, 0.0, 0.0, 0.0, 0.0, 0.0, 0.0, 0.0, 0.5, 1.0, 0.75, 1.0, 0.75, 1.0, 0.5, 1.0, 1.0, 1.0, 1.0, 1.0, 1.0, 1.0, 1.0, 1.0, 1.0, 1.0, 0.0, 0.0, 0.0, 0.0, 1.0, 1.0, 0.0, 0.0, 0.0, 0.0, 0.0, 0.0, 0.0, 0.0, 0.0, 0.0, 0.0, 0.0, 0.0, 0.0, 0.0, 0.0, 0.0, 0.0, 0.0, 0.0, 0.0, 0.0, 0.0, 0.0, 0.0, 0.0, 0.0, 0.0, 0.0, 0.0, 0.0, 0.0, 0.0, 0.0, 0.0, 0.0, 0.0, 0.0, 0.0, 0.0, 0.0, 0.0, 0.0, 0.0, 0.0, 0.0, 0.0, 0.0, 0.0, 0.0, 0.0, 0.0, 0.0, 0.0, 0.0, 0.0, 0.0, 0.0, 0.0, 0.0, 0.0, 0.0, 0.0, 0.0, 0.0, 0.0, 0.0, 0.0, 0.0, 0.0, 0.0, 0.0, 0.0, 0.0, 0.0, 0.0, 0.0, 0.0, 0.0, 0.0, 0.0, 0.0, 0.0, 0.0, 0.0, 0.0, 0.0, 0.0, 0.0, 0.0, 0.0, 0.0, 0.0, 0.0, 0.0, 0.0, 0.0, 0.0, 0.0, 0.0, 0.0, 0.0, 0.0, 0.0, 0.0, 0.0, 0.0, 0.0, 0.0, 0.0, 0.0, 0.0, 0.0, 0.0, 0.0, 0.0, 0.0, 0.0, 0.0, 0.0, 0.0, 0.0, 0.0, 0.0, 0.0, 0.0, 0.0, 0.0, 0.0, 0.0, 0.0, 0.0, 0.0, 0.0, 0.0, 0.0, 0.0, 0.0, 0.0, 0.0, 0.0, 0.0, 0.0, 0.0, 0.0, 0.0, 0.0, 0.0, 0.0, 0.0, 0.0, 0.0, 0.0, 0.0, 0.0, 0.0, 0.0, 0.0, 0.0, 0.0, 0.0, 0.0, 0.0, 0.0, 0.0, 0.0, 0.0, 0.0, 0.0, 0.0, 0.0, 0.0, 0.0, 0.0, 0.0, 0.0, 0.0, 0.0, 0.0, 0.0, 0.0, 0.0, 0.0, 0.0, 0.0, 0.0, 0.0, 0.0, 0.0, 0.0, 0.0, 0.0, 0.0, 0.0, 0.0, 0.0, 0.0, 0.0, 0.0, 0.0, 0.0, 0.0, 0.0, 0.0, 0.0, 0.0, 0.0, 0.0, 0.0, 0.0, 0.0, 0.0, 0.0, 0.0, 0.0, 0.0, 0.0, 0.0, 0.0, 0.0, 0.0, 0.0, 0.0, 0.0, 0.0, 0.0, 0.0, 0.0, 0.0, 0.0, 0.0, 0.0, 0.0, 0.0, 0.0, 0.0, 0.0, 0.0, 0.0, 0.0, 0.0, 0.0, 0.0, 0.0, 0.0, 0.0, 0.0, 0.0, 0.0, 0.0, 0.0, 0.0, 0.0, 0.0, 0.0, 0.0, 0.0, 0.0, 0.0, 0.0, 0.0, 0.0, 0.0, 0.0, 0.0, 0.0, 0.0, 0.0, 0.0, 0.0, 0.0, 0.0, 0.0, 0.0, 0.0, 0.0, 0.0, 0.0, 0.0, 0.0, 0.0, 0.0, 0.0, 0.0, 0.0, 0.0, 0.0, 0.0, 0.0, 0.0, 0.0, 0.0, 0.0, 0.0, 0.0, 0.0, 0.0, 0.0, 0.0, 0.0, 0.0, 0.0, 0.0, 0.0, 0.0, 0.0, 0.0, 0.0, 0.0, 0.0, 0.0, 0.0, 0.0, 0.0, 0.0, 0.0, 0.0, 0.0, 0.0, 0.0, 0.0, 0.0, 0.0, 0.0, 0.0, 0.0, 0.0, 0.0, 0.0, 0.0, 0.0, 0.0, 0.0, 0.0, 0.0, 0.0, 0.0, 0.0, 0.0, 0.0, 0.0, 0.0, 0.0, 0.0, 0.0, 0.0, 0.0, 0.0, 0.0, 0.0, 0.0, 0.0, 0.0, 0.0, 0.0, 0.0, 0.0, 0.0, 0.0, 0.0, 0.0, 0.0, 0.0, 0.0, 0.0, 0.0, 0.0, 0.0, 0.0, 0.0, 0.0, 0.0, 0.0, 0.0, 0.0, 0.0, 0.0, 0.0, 0.0, 0.0, 0.0, 0.0, 0.0, 0.0, 0.0, 0.0, 0.0, 0.0, 0.0, 0.0, 0.0, 0.0, 0.0, 0.0, 0.0, 0.0, 0.0, 0.0, 0.0, 0.0, 0.0, 0.0, 0.0, 0.0, 0.0, 0.0, 0.0, 0.0, 0.0, 0.0, 0.0, 0.0, 0.0, 0.0, 0.0, 0.0, 0.0, 0.0, 0.0, 0.0, 0.0, 0.0, 0.0, 0.0, 0.0, 0.0, 0.0, 0.0, 0.0, 0.0, 0.0, 0.0, 0.0, 0.0, 0.0, 0.0, 0.0, 0.0, 0.0, 0.0, 0.0, 0.0, 0.0, 0.0, 0.0, 0.0, 0.0, 0.0, 0.0, 0.0, 0.0, 0.0, 0.0, 0.0, 0.0, 0.0, 0.0, 0.0, 0.0, 0.0, 0.0, 0.0, 0.0, 0.0, 0.0, 0.0, 0.0, 0.0, 0.0, 0.0, 0.0, 0.0, 0.0, 0.0, 0.0, 0.0, 0.0, 0.0, 0.0, 0.0, 0.0, 0.0, 0.0, 0.0, 1.0, 0.0, 1.0, 0.0, 1.0, 0.0, 1.0, 0.0, 1.0, 0.0, 0.75, 0.0, 0.75, 0.0, 1.0, 0.0, 1.0, 0.0, 1.0, 0.0, 1.0, 0.0, 1.0, 0.0, 0.0, 0.0, 0.0, 0.0, 0.0, 0.0, 0.0, 0.0, 0.0, 0.0, 0.0, 0.0, 0.0, 0.0, 0.0, 0.0, 0.75, 0.0, 0.5, 0.0, 0.5, 0.0, 0.75, 0.0, 0.0, 0.0, 0.0, 0.0, 0.0, 0.0, 0.0, 0.0, 0.0, 0.0, 0.0, 0.0, 0.0, 0.0, 0.0, 0.0, 1.0, 0.0, 1.0, 0.0, 1.0, 0.0, 1.0, 0.0, 0.0, 0.0, 0.0, 0.0, 0.0, 0.0, 0.0, 0.0, 0.75, 0.0, 0.5, 0.0, 0.5, 0.0, 0.75, 0.0, 0.0, 0.0, 0.0, 0.0, 0.0, 0.0, 0.0, 0.0, 1.0, 0.0, 1.0, 0.0, 1.0, 0.0, 1.0, 0.0, 0.0, 0.0, 0.0, 0.0, 0.0, 0.0, 0.0, 0.0, 0.0, 0.0, 0.0, 0.0, 0.0, 0.0, 0.0, 0.0, 1.0, 0.0, 1.0, 0.0, 1.0, 0.0, 1.0, 0.0, 1.0, 0.0, 0.75, 0.0, 0.75, 0.0, 1.0, 0.0, 0.0, 0.0, 0.0, 0.0, 0.0, 0.0, 0.0, 0.0, 0.0, 0.0, 0.0, 0.0, 0.0, 0.0, 0.0, 0.0, 1.0, 0.0, 1.0, 0.0, 1.0, 0.0, 1.0, 0.0, 0.0, 0.0, 0.0, 0.0, 0.0, 0.0, 0.0, 0.0, 1.0, 0.0, 1.0, 0.0, 1.0, 0.0, 1.0, 0.0, 0.75, 0.0, 0.5, 0.0, 0.5, 0.0, 0.75, 0.0, 0.0, 0.0, 0.0, 0.0, 0.0, 0.0, 0.0, 0.0, 1.0, 0.0, 1.0, 0.0, 1.0, 0.0, 1.0, 0.0, 0.0, 0.0, 0.0, 0.0, 0.0, 0.0, 0.0, 0.0, 0.0, 0.0, 0.0, 0.0, 0.0, 0.0, 0.0, 0.0, 1.0, 0.0, 1.0, 0.0, 1.0, 0.0, 1.0, 0.0, 1.0, 0.0, 0.75, 0.0, 0.75, 0.0, 1.0, 0.0, 0.0, 0.0, 0.0, 0.0, 0.0, 0.0, 0.0, 0.0, 1.0, 0.0, 0.75, 0.0, 0.75, 0.0, 1.0, 0.0, 0.0, 0.0, 0.0, 0.0, 0.0, 0.0, 0.0, 0.0, 0.0, 0.0, 0.0, 0.0, 0.0, 0.0, 0.0, 0.0, 1.0, 0.0, 1.0, 0.0, 1.0, 0.0, 1.0, 0.0, 0.75, 0.0, 0.5, 0.0, 0.5, 0.0, 0.75, 0.0, 0.0, 0.0, 0.0, 0.0, 0.0, 0.0, 0.0, 0.0, 1.0, 0.0, 1.0, 0.0, 1.0, 0.0, 1.0, 0.0, 0.0, 0.0, 0.0, 0.0, 0.0, 0.0, 0.0, 0.0, 0.0, 0.0, 0.0, 0.0, 0.0, 0.0, 0.0, 0.0, 1.0, 0.0, 1.0, 0.0, 1.0, 0.0, 1.0, 0.0, 0.75, 0.0, 0.5, 0.0, 0.0, 0.0, 0.0, 0.0, 0.0, 0.0, 0.0, 0.0, 0.0, 0.0, 0.0, 0.0, 1.0, 0.0, 1.0, 0.0, 1.0, 0.0])
me_plane.use_remesh_fix_poles = True
me_plane.use_remesh_preserve_attributes = False
me_plane.use_mirror_z = True
me_plane.use_mirror_vertex_groups = False
me_plane.update()
me_plane_001 = bpy.data.meshes.new('Plane.001')
me_plane_001.from_pydata([(-1.022, -0.6268, 7.516e-08), (0.8769, -1.116, -2.326e-08), (-1.036, 0.1914, -1.628e-07), (0.971, -0.4572, -2.935e-07), (-0.5072, -0.7245, 5.548e-08), (-0.007239, -0.7512, 5.011e-08), (0.5072, -1.036, -7.158e-09), (0.6448, 0.2714, -1.467e-07), (0.04343, 0.9645, -7.158e-09), (-0.4421, 0.9467, -1.074e-08), (-0.5944, -0.6604, -0.4605), (0.519, -0.947, -0.4605), (-0.6029, -0.1806, -0.4605), (0.5742, -0.561, -0.4605), (-0.2927, -0.7177, -0.4605), (0.0004757, -0.7334, -0.4605), (0.3022, -0.9001, -0.4605), (0.3828, -0.1337, -0.4605), (0.03019, 0.2728, -0.4605), (-0.2545, 0.2623, -0.4605), (-0.3107, -0.5411, -0.6754), (0.2813, -0.6935, -0.6754), (-0.3152, -0.286, -0.6754), (0.3106, -0.4882, -0.6754), (-0.1503, -0.5716, -0.6754), (0.005599, -0.5799, -0.6754), (0.166, -0.6685, -0.6754), (0.2089, -0.2611, -0.6754), (0.0214, -0.04499, -0.6754), (-0.13, -0.05053, -0.6754)], [], [(6, 7, 3, 1), (0, 2, 9, 4), (4, 9, 8, 5), (5, 8, 7, 6), (10, 14, 24, 20), (13, 17, 27, 23), (12, 10, 20, 22), (19, 12, 22, 29), (5, 6, 16, 15), (9, 2, 12, 19), (2, 0, 10, 12), (3, 7, 17, 13), (0, 4, 14, 10), (6, 1, 11, 16), (7, 8, 18, 17), (4, 5, 15, 14), (1, 3, 13, 11), (8, 9, 19, 18), (26, 21, 23, 27), (20, 24, 29, 22), (24, 25, 28, 29), (25, 26, 27, 28), (16, 11, 21, 26), (17, 18, 28, 27), (14, 15, 25, 24), (11, 13, 23, 21), (18, 19, 29, 28), (15, 16, 26, 25)])
_uv = me_plane_001.uv_layers.new(name='UVMap')
_uv.uv.foreach_set('vector', [0.75, 0.0, 0.75, 1.0, 1.0, 1.0, 1.0, 0.0, 0.0, 0.0, 0.0, 1.0, 0.25, 1.0, 0.25, 0.0, 0.25, 0.0, 0.25, 1.0, 0.5, 1.0, 0.5, 0.0, 0.5, 0.0, 0.5, 1.0, 0.75, 1.0, 0.75, 0.0, 0.0, 0.0, 0.25, 0.0, 0.25, 0.0, 0.0, 0.0, 1.0, 1.0, 0.75, 1.0, 0.75, 1.0, 1.0, 1.0, 0.0, 1.0, 0.0, 0.0, 0.0, 0.0, 0.0, 1.0, 0.25, 1.0, 0.0, 1.0, 0.0, 1.0, 0.25, 1.0, 0.5, 0.0, 0.75, 0.0, 0.75, 0.0, 0.5, 0.0, 0.25, 1.0, 0.0, 1.0, 0.0, 1.0, 0.25, 1.0, 0.0, 1.0, 0.0, 0.0, 0.0, 0.0, 0.0, 1.0, 1.0, 1.0, 0.75, 1.0, 0.75, 1.0, 1.0, 1.0, 0.0, 0.0, 0.25, 0.0, 0.25, 0.0, 0.0, 0.0, 0.75, 0.0, 1.0, 0.0, 1.0, 0.0, 0.75, 0.0, 0.75, 1.0, 0.5, 1.0, 0.5, 1.0, 0.75, 1.0, 0.25, 0.0, 0.5, 0.0, 0.5, 0.0, 0.25, 0.0, 1.0, 0.0, 1.0, 1.0, 1.0, 1.0, 1.0, 0.0, 0.5, 1.0, 0.25, 1.0, 0.25, 1.0, 0.5, 1.0, 0.75, 0.0, 1.0, 0.0, 1.0, 1.0, 0.75, 1.0, 0.0, 0.0, 0.25, 0.0, 0.25, 1.0, 0.0, 1.0, 0.25, 0.0, 0.5, 0.0, 0.5, 1.0, 0.25, 1.0, 0.5, 0.0, 0.75, 0.0, 0.75, 1.0, 0.5, 1.0, 0.75, 0.0, 1.0, 0.0, 1.0, 0.0, 0.75, 0.0, 0.75, 1.0, 0.5, 1.0, 0.5, 1.0, 0.75, 1.0, 0.25, 0.0, 0.5, 0.0, 0.5, 0.0, 0.25, 0.0, 1.0, 0.0, 1.0, 1.0, 1.0, 1.0, 1.0, 0.0, 0.5, 1.0, 0.25, 1.0, 0.25, 1.0, 0.5, 1.0, 0.5, 0.0, 0.75, 0.0, 0.75, 0.0, 0.5, 0.0])
me_plane_001.use_remesh_fix_poles = True
me_plane_001.use_remesh_preserve_attributes = False
me_plane_001.use_mirror_vertex_groups = False
me_plane_001.update()
me_plane_002 = bpy.data.meshes.new('Plane.002')
me_plane_002.from_pydata([(1.539, 4.423, 3.61), (2.108, 4.904, 3.127), (0.0, 4.423, 4.823), (0.0, 4.98, 4.81), (0.7391, 4.423, 4.47), (0.7046, 4.98, 4.47), (0.7757, 6.402, 4.235), (0.0, 6.427, 4.582), (0.3531, 6.427, 4.533), (1.073, 5.457, 3.862), (0.4554, 5.987, 4.491), (0.0, 5.97, 4.547), (1.117, 7.194, 4.068), (0.0, 7.226, 4.757), (0.392, 7.226, 4.596), (2.144, 7.685, 3.148), (0.0, 7.703, 4.869), (0.8479, 7.703, 4.533), (3.158, 7.11, 2.435), (3.403, 6.311, 2.183), (3.043, 5.368, 2.498), (2.14, 8.135, 3.792), (3.453, 7.444, 2.015), (0.8479, 8.142, 4.449), (0.0, 8.149, 4.806), (3.842, 6.329, 1.805), (3.374, 5.228, 2.141), (2.554, 4.861, 2.665), (2.518, 4.424, 3.001), (2.025, 9.715, 2.944), (0.8479, 9.73, 4.189), (0.0, 9.735, 4.535), (1.995, 10.95, 2.093), (0.8479, 11.27, 3.133), (0.0, 11.35, 3.42), (1.975, 11.98, 1.261), (0.8479, 12.32, 1.735), (0.0, 12.45, 1.872), (1.944, 12.36, -0.04019), (0.8479, 12.67, -0.03555), (0.0, 12.82, -0.04233), (1.944, 11.91, -1.93), (0.8479, 12.22, -1.967), (0.0, 12.36, -1.992), (1.944, 10.96, -3.451), (0.8479, 11.15, -3.574), (0.0, 11.23, -3.639), (1.944, 9.716, -4.27), (0.8479, 9.718, -4.548), (0.0, 9.674, -4.68), (1.944, 7.855, -4.558), (0.8479, 7.865, -4.87), (0.0, 7.861, -5.014), (4.288, 7.912, 1.563), (3.94, 9.664, 1.344), (3.665, 10.69, 1.072), (3.208, 11.54, 0.7966), (4.933, 7.898, -0.2058), (4.587, 9.626, -0.2332), (4.032, 10.56, -0.1832), (3.592, 11.32, -0.1913), (4.323, 7.835, -1.99), (3.946, 9.629, -2.017), (3.707, 10.64, -2.051), (3.228, 11.56, -1.721), (2.637, 11.74, 1.012), (2.892, 10.81, 1.545), (3.053, 9.687, 2.085), (3.267, 8.015, 2.595), (3.019, 9.67, -3.061), (3.222, 7.844, -3.179), (2.891, 10.79, -2.699), (2.633, 11.72, -1.818), (2.829, 11.8, -0.1213), (1.735, 4.462, -3.766), (0.8597, 4.461, -4.021), (0.0, 4.462, -4.139), (4.12, 4.458, -0.2058), (3.634, 4.465, -1.665), (2.754, 4.464, -2.638), (1.789, 6.138, -4.255), (0.7804, 6.148, -4.545), (3.979, 6.118, -1.866), (2.965, 6.128, -2.972), (4.54, 6.181, -0.2058), (0.0, 6.144, -4.679), (1.194, 3.423, 2.986), (0.0, 3.423, 3.969), (0.5737, 3.423, 3.683), (1.955, 3.424, 2.493), (1.347, 3.462, -2.991), (0.6674, 3.461, -3.198), (0.0, 3.462, -3.293), (3.198, 3.458, -0.1058), (2.821, 3.465, -1.288), (2.138, 3.464, -2.077), (1.13, 3.185, 2.78), (0.0, 3.185, 3.698), (0.5429, 3.185, 3.431), (1.85, 3.187, 2.32), (1.274, 3.225, -2.799), (0.6315, 3.224, -2.992), (0.0, 3.224, -3.081), (3.026, 3.22, -0.1058), (2.669, 3.227, -1.21), (2.023, 3.226, -1.946), (0.0, 2.909, 0.009623)], [], [(4, 0, 1, 5), (2, 4, 5, 3), (10, 9, 6, 8), (11, 10, 8, 7), (3, 5, 10, 11), (5, 1, 9, 10), (8, 6, 12, 14), (7, 8, 14, 13), (14, 12, 15, 17), (13, 14, 17, 16), (15, 18, 22, 21), (17, 15, 21, 23), (16, 17, 23, 24), (19, 25, 22, 18), (20, 26, 25, 19), (27, 26, 20, 1), (28, 27, 1, 0), (24, 23, 30, 31), (23, 21, 29, 30), (31, 30, 33, 34), (30, 29, 32, 33), (34, 33, 36, 37), (33, 32, 35, 36), (37, 36, 39, 40), (36, 35, 38, 39), (40, 39, 42, 43), (39, 38, 41, 42), (43, 42, 45, 46), (42, 41, 44, 45), (46, 45, 48, 49), (45, 44, 47, 48), (49, 48, 51, 52), (48, 47, 50, 51), (65, 66, 55, 56), (66, 67, 54, 55), (67, 68, 53, 54), (56, 55, 59, 60), (55, 54, 58, 59), (54, 53, 57, 58), (60, 59, 63, 64), (59, 58, 62, 63), (58, 57, 61, 62), (69, 62, 61, 70), (71, 63, 62, 69), (72, 64, 63, 71), (73, 60, 64, 72), (65, 56, 60, 73), (35, 65, 73, 38), (38, 73, 72, 41), (41, 72, 71, 44), (44, 71, 69, 47), (47, 69, 70, 50), (29, 21, 68, 67), (32, 29, 67, 66), (35, 32, 66, 65), (81, 80, 74, 75), (83, 82, 78, 79), (80, 83, 79, 74), (82, 84, 77, 78), (85, 81, 75, 76), (52, 51, 81, 85), (61, 57, 84, 82), (50, 70, 83, 80), (70, 61, 82, 83), (51, 50, 80, 81), (22, 53, 68, 21), (25, 84, 57, 53, 22), (26, 77, 84, 25), (26, 27, 28, 77), (4, 2, 87, 88), (28, 0, 86, 89), (76, 75, 91, 92), (77, 28, 89, 93), (78, 77, 93, 94), (79, 78, 94, 95), (75, 74, 90, 91), (0, 4, 88, 86), (74, 79, 95, 90), (95, 94, 104, 105), (91, 90, 100, 101), (86, 88, 98, 96), (90, 95, 105, 100), (92, 91, 101, 102), (88, 87, 97, 98), (93, 89, 99, 103), (94, 93, 103, 104), (89, 86, 96, 99), (100, 105, 106), (102, 101, 106), (98, 97, 106), (103, 99, 106), (104, 103, 106), (99, 96, 106), (105, 104, 106), (101, 100, 106), (96, 98, 106)])
me_plane_002.polygons.foreach_set('use_smooth', [True] * 96)
_uv = me_plane_002.uv_layers.new(name='UVMap')
_uv.uv.foreach_set('vector', [0.6974, 0.0, 1.0, 0.0, 1.0, 1.0, 0.6974, 1.0, 0.5, 0.0, 0.6974, 0.0, 0.6974, 1.0, 0.5, 1.0, 0.6974, 1.0, 1.0, 1.0, 1.0, 1.0, 0.6974, 1.0, 0.5, 1.0, 0.6974, 1.0, 0.6974, 1.0, 0.5, 1.0, 0.5, 1.0, 0.6974, 1.0, 0.6974, 1.0, 0.5, 1.0, 0.6974, 1.0, 1.0, 1.0, 1.0, 1.0, 0.6974, 1.0, 0.6974, 1.0, 1.0, 1.0, 1.0, 1.0, 0.6974, 1.0, 0.5, 1.0, 0.6974, 1.0, 0.6974, 1.0, 0.5, 1.0, 0.6974, 1.0, 1.0, 1.0, 1.0, 1.0, 0.6974, 1.0, 0.5, 1.0, 0.6974, 1.0, 0.6974, 1.0, 0.5, 1.0, 0.0, 0.0, 0.0, 0.0, 0.0, 0.0, 0.0, 0.0, 0.6974, 1.0, 1.0, 1.0, 0.0, 0.0, 0.0, 0.0, 0.5, 1.0, 0.6974, 1.0, 0.0, 0.0, 0.0, 0.0, 0.0, 0.0, 0.0, 0.0, 0.0, 0.0, 0.0, 0.0, 0.0, 0.0, 0.0, 0.0, 0.0, 0.0, 0.0, 0.0, 0.0, 0.0, 0.0, 0.0, 0.0, 0.0, 0.0, 0.0, 0.0, 0.0, 0.0, 0.0, 0.0, 0.0, 1.0, 0.0, 0.0, 0.0, 0.0, 0.0, 0.0, 0.0, 0.0, 0.0, 0.0, 0.0, 0.0, 0.0, 0.0, 0.0, 0.0, 0.0, 0.0, 0.0, 0.0, 0.0, 0.0, 0.0, 0.0, 0.0, 0.0, 0.0, 0.0, 0.0, 0.0, 0.0, 0.0, 0.0, 0.0, 0.0, 0.0, 0.0, 0.0, 0.0, 0.0, 0.0, 0.0, 0.0, 0.0, 0.0, 0.0, 0.0, 0.0, 0.0, 0.0, 0.0, 0.0, 0.0, 0.0, 0.0, 0.0, 0.0, 0.0, 0.0, 0.0, 0.0, 0.0, 0.0, 0.0, 0.0, 0.0, 0.0, 0.0, 0.0, 0.0, 0.0, 0.0, 0.0, 0.0, 0.0, 0.0, 0.0, 0.0, 0.0, 0.0, 0.0, 0.0, 0.0, 0.0, 0.0, 0.0, 0.0, 0.0, 0.0, 0.0, 0.0, 0.0, 0.0, 0.0, 0.0, 0.0, 0.0, 0.0, 0.0, 0.0, 0.0, 0.0, 0.0, 0.0, 0.0, 0.0, 0.0, 0.0, 0.0, 0.0, 0.0, 0.0, 0.0, 0.0, 0.0, 0.0, 0.0, 0.0, 0.0, 0.0, 0.0, 0.0, 0.0, 0.0, 0.0, 0.0, 0.0, 0.0, 0.0, 0.0, 0.0, 0.0, 0.0, 0.0, 0.0, 0.0, 0.0, 0.0, 0.0, 0.0, 0.0, 0.0, 0.0, 0.0, 0.0, 0.0, 0.0, 0.0, 0.0, 0.0, 0.0, 0.0, 0.0, 0.0, 0.0, 0.0, 0.0, 0.0, 0.0, 0.0, 0.0, 0.0, 0.0, 0.0, 0.0, 0.0, 0.0, 0.0, 0.0, 0.0, 0.0, 0.0, 0.0, 0.0, 0.0, 0.0, 0.0, 0.0, 0.0, 0.0, 0.0, 0.0, 0.0, 0.0, 0.0, 0.0, 0.0, 0.0, 0.0, 0.0, 0.0, 0.0, 0.0, 0.0, 0.0, 0.0, 0.0, 0.0, 0.0, 0.0, 0.0, 0.0, 0.0, 0.0, 0.0, 0.0, 0.0, 0.0, 0.0, 0.0, 0.0, 0.0, 0.0, 0.0, 0.0, 0.0, 0.0, 0.0, 0.0, 0.0, 0.0, 0.0, 0.0, 0.0, 0.0, 0.0, 0.0, 0.0, 0.0, 0.0, 0.0, 0.0, 0.0, 0.0, 0.0, 0.0, 0.0, 0.0, 0.0, 0.0, 0.0, 0.0, 0.0, 0.0, 0.0, 0.0, 0.0, 0.0, 0.0, 0.0, 0.0, 0.0, 0.0, 0.0, 0.0, 0.0, 0.0, 0.0, 0.0, 0.0, 0.0, 0.0, 0.0, 0.0, 0.0, 0.0, 0.0, 0.0, 0.0, 0.0, 0.0, 0.0, 0.0, 0.0, 0.0, 0.0, 0.0, 0.0, 0.0, 0.0, 0.0, 0.0, 0.0, 0.0, 0.0, 0.0, 0.0, 0.0, 0.0, 0.0, 0.0, 0.0, 0.0, 0.0, 0.0, 0.0, 0.0, 0.0, 0.0, 0.0, 0.0, 0.0, 0.0, 0.0, 0.0, 0.0, 0.0, 0.0, 0.0, 0.0, 0.0, 0.0, 0.0, 0.0, 0.0, 0.0, 0.0, 0.0, 0.0, 0.0, 0.0, 0.0, 0.0, 0.0, 0.0, 0.0, 0.0, 0.0, 0.0, 0.0, 0.0, 0.0, 0.0, 0.0, 0.0, 0.0, 0.0, 0.0, 0.0, 0.0, 0.0, 0.0, 0.0, 0.0, 0.0, 0.0, 0.0, 0.0, 0.0, 0.0, 0.0, 0.0, 0.0, 0.0, 0.0, 0.0, 0.0, 0.0, 0.0, 0.0, 0.0, 0.0, 0.0, 0.0, 0.0, 0.0, 0.0, 0.0, 0.0, 0.0, 0.0, 0.0, 0.0, 0.0, 0.0, 0.0, 0.0, 0.0, 0.0, 0.0, 0.0, 0.0, 0.0, 0.0, 0.0, 0.0, 0.0, 0.0, 0.0, 0.0, 0.0, 0.0, 0.0, 0.0, 0.0, 0.0, 0.0, 0.0, 0.0, 0.0, 0.0, 0.0, 0.0, 0.0, 0.0, 0.0, 0.0, 0.0, 0.0, 0.0, 0.0, 0.0, 0.0, 0.0, 0.0, 0.0, 0.0, 0.0, 0.0, 0.6974, 0.0, 0.5, 0.0, 0.5, 0.0, 0.6974, 0.0, 0.0, 0.0, 1.0, 0.0, 1.0, 0.0, 0.0, 0.0, 0.0, 0.0, 0.0, 0.0, 0.0, 0.0, 0.0, 0.0, 0.0, 0.0, 0.0, 0.0, 0.0, 0.0, 0.0, 0.0, 0.0, 0.0, 0.0, 0.0, 0.0, 0.0, 0.0, 0.0, 0.0, 0.0, 0.0, 0.0, 0.0, 0.0, 0.0, 0.0, 0.0, 0.0, 0.0, 0.0, 0.0, 0.0, 0.0, 0.0, 1.0, 0.0, 0.6974, 0.0, 0.6974, 0.0, 1.0, 0.0, 0.0, 0.0, 0.0, 0.0, 0.0, 0.0, 0.0, 0.0, 0.0, 0.0, 0.0, 0.0, 0.0, 0.0, 0.0, 0.0, 0.0, 0.0, 0.0, 0.0, 0.0, 0.0, 0.0, 0.0, 1.0, 0.0, 0.6974, 0.0, 0.6974, 0.0, 1.0, 0.0, 0.0, 0.0, 0.0, 0.0, 0.0, 0.0, 0.0, 0.0, 0.0, 0.0, 0.0, 0.0, 0.0, 0.0, 0.0, 0.0, 0.6974, 0.0, 0.5, 0.0, 0.5, 0.0, 0.6974, 0.0, 0.0, 0.0, 0.0, 0.0, 0.0, 0.0, 0.0, 0.0, 0.0, 0.0, 0.0, 0.0, 0.0, 0.0, 0.0, 0.0, 0.0, 0.0, 1.0, 0.0, 1.0, 0.0, 0.0, 0.0, 0.0, 0.0, 0.0, 0.0, 0.0, 0.0, 0.0, 0.0, 0.0, 0.0, 0.0, 0.0, 0.6974, 0.0, 0.5, 0.0, 0.6974, 0.0, 0.0, 0.0, 0.0, 0.0, 0.0, 0.0, 0.0, 0.0, 0.0, 0.0, 0.0, 0.0, 0.0, 0.0, 1.0, 0.0, 0.0, 0.0, 0.0, 0.0, 0.0, 0.0, 0.0, 0.0, 0.0, 0.0, 0.0, 0.0, 0.0, 0.0, 1.0, 0.0, 0.6974, 0.0, 1.0, 0.0])
me_plane_002.use_remesh_fix_poles = True
me_plane_002.use_remesh_preserve_attributes = False
me_plane_002.use_mirror_vertex_groups = False
me_plane_002.update()
me_cylinder = bpy.data.meshes.new('Cylinder')
me_cylinder.from_pydata([(-7.239e-17, 1.175, -1.484), (-0.01048, 1.039, 0.495), (0.3004, 1.013, -1.484), (0.05518, 0.9633, 0.495), (0.3004, 0.6892, -1.484), (0.05518, 0.8115, 0.495), (-3.032e-08, 0.5272, -1.484), (-0.01048, 0.7356, 0.495), (-0.3004, 0.6892, -1.484), (-0.07615, 0.8115, 0.495), (-0.3004, 1.013, -1.484), (-0.07615, 0.9633, 0.495), (-0.01048, 1.426, 0.9708), (-0.01048, 0.8874, 1.51), (0.1353, 1.033, 1.469), (0.2589, 1.157, 1.352), (0.3415, 1.239, 1.177), (0.3705, 1.268, 0.9708), (0.3415, 1.239, 0.7646), (0.2589, 1.157, 0.5898), (0.1353, 1.033, 0.4731), (0.1957, 0.8874, 1.469), (0.3705, 0.8874, 1.352), (0.4873, 0.8874, 1.177), (0.5283, 0.8874, 0.9708), (0.4873, 0.8874, 0.7646), (0.3705, 0.8874, 0.5898), (0.1957, 0.8874, 0.4731), (-0.01048, 0.8874, 0.432), (0.1353, 0.7417, 1.469), (0.2589, 0.6181, 1.352), (0.3415, 0.5355, 1.177), (0.3705, 0.5065, 0.9708), (0.3415, 0.5355, 0.7646), (0.2589, 0.6181, 0.5898), (0.1353, 0.7417, 0.4731), (-0.01048, 0.6813, 1.469), (-0.01048, 0.5065, 1.352), (-0.01048, 0.3897, 1.177), (-0.01048, 0.3487, 0.9708), (-0.01048, 0.3897, 0.7646), (-0.01048, 0.5065, 0.5898), (-0.01048, 0.6813, 0.4731), (-0.1563, 0.7417, 1.469), (-0.2799, 0.6181, 1.352), (-0.3624, 0.5355, 1.177), (-0.3914, 0.5065, 0.9708), (-0.3624, 0.5355, 0.7646), (-0.2799, 0.6181, 0.5898), (-0.1563, 0.7417, 0.4731), (-0.2166, 0.8874, 1.469), (-0.3914, 0.8874, 1.352), (-0.5082, 0.8874, 1.177), (-0.5492, 0.8874, 0.9708), (-0.5082, 0.8874, 0.7646), (-0.3914, 0.8874, 0.5898), (-0.2166, 0.8874, 0.4731), (-0.1563, 1.033, 1.469), (-0.2799, 1.157, 1.352), (-0.3624, 1.239, 1.177), (-0.3914, 1.268, 0.9708), (-0.3624, 1.239, 0.7646), (-0.2799, 1.157, 0.5898), (-0.1563, 1.033, 0.4731), (-0.01048, 1.094, 1.469), (-0.01048, 1.268, 1.352), (-0.01048, 1.385, 1.177), (-0.01048, 1.385, 0.7646), (-0.01048, 1.268, 0.5898), (-0.01048, 1.094, 0.4731)], [], [(0, 1, 3, 2), (2, 3, 5, 4), (4, 5, 7, 6), (6, 7, 9, 8), (3, 1, 11, 9, 7, 5), (8, 9, 11, 10), (10, 11, 1, 0), (0, 2, 4, 6, 8, 10), (69, 68, 19, 20), (67, 12, 17, 18), (66, 65, 15, 16), (64, 13, 14), (28, 69, 20), (68, 67, 18, 19), (12, 66, 16, 17), (65, 64, 14, 15), (14, 13, 21), (28, 20, 27), (19, 18, 25, 26), (17, 16, 23, 24), (15, 14, 21, 22), (20, 19, 26, 27), (18, 17, 24, 25), (16, 15, 22, 23), (26, 25, 33, 34), (24, 23, 31, 32), (22, 21, 29, 30), (27, 26, 34, 35), (25, 24, 32, 33), (23, 22, 30, 31), (21, 13, 29), (28, 27, 35), (35, 34, 41, 42), (33, 32, 39, 40), (31, 30, 37, 38), (29, 13, 36), (28, 35, 42), (34, 33, 40, 41), (32, 31, 38, 39), (30, 29, 36, 37), (40, 39, 46, 47), (38, 37, 44, 45), (36, 13, 43), (28, 42, 49), (41, 40, 47, 48), (39, 38, 45, 46), (37, 36, 43, 44), (42, 41, 48, 49), (28, 49, 56), (48, 47, 54, 55), (46, 45, 52, 53), (44, 43, 50, 51), (49, 48, 55, 56), (47, 46, 53, 54), (45, 44, 51, 52), (43, 13, 50), (53, 52, 59, 60), (51, 50, 57, 58), (56, 55, 62, 63), (54, 53, 60, 61), (52, 51, 58, 59), (50, 13, 57), (28, 56, 63), (55, 54, 61, 62), (63, 62, 68, 69), (61, 60, 12, 67), (59, 58, 65, 66), (57, 13, 64), (28, 63, 69), (62, 61, 67, 68), (60, 59, 66, 12), (58, 57, 64, 65)])
_uv = me_cylinder.uv_layers.new(name='UVMap')
_uv.uv.foreach_set('vector', [1.0, 0.5, 1.0, 1.0, 0.8333, 1.0, 0.8333, 0.5, 0.8333, 0.5, 0.8333, 1.0, 0.6667, 1.0, 0.6667, 0.5, 0.6667, 0.5, 0.6667, 1.0, 0.5, 1.0, 0.5, 0.5, 0.5, 0.5, 0.5, 1.0, 0.3333, 1.0, 0.3333, 0.5, 0.4578, 0.37, 0.25, 0.49, 0.04215, 0.37, 0.04215, 0.13, 0.25, 0.01, 0.4578, 0.13, 0.3333, 0.5, 0.3333, 1.0, 0.1667, 1.0, 0.1667, 0.5, 0.1667, 0.5, 0.1667, 1.0, -8.941e-08, 1.0, -8.941e-08, 0.5, 0.75, 0.49, 0.9578, 0.37, 0.9578, 0.13, 0.75, 0.01, 0.5422, 0.13, 0.5422, 0.37, 0.75, 0.125, 0.75, 0.25, 0.625, 0.25, 0.625, 0.125, 0.75, 0.375, 0.75, 0.5, 0.625, 0.5, 0.625, 0.375, 0.75, 0.625, 0.75, 0.75, 0.625, 0.75, 0.625, 0.625, 0.75, 0.875, 0.6875, 1.0, 0.625, 0.875, 0.6875, 0.0, 0.75, 0.125, 0.625, 0.125, 0.75, 0.25, 0.75, 0.375, 0.625, 0.375, 0.625, 0.25, 0.75, 0.5, 0.75, 0.625, 0.625, 0.625, 0.625, 0.5, 0.75, 0.75, 0.75, 0.875, 0.625, 0.875, 0.625, 0.75, 0.625, 0.875, 0.5625, 1.0, 0.5, 0.875, 0.5625, 0.0, 0.625, 0.125, 0.5, 0.125, 0.625, 0.25, 0.625, 0.375, 0.5, 0.375, 0.5, 0.25, 0.625, 0.5, 0.625, 0.625, 0.5, 0.625, 0.5, 0.5, 0.625, 0.75, 0.625, 0.875, 0.5, 0.875, 0.5, 0.75, 0.625, 0.125, 0.625, 0.25, 0.5, 0.25, 0.5, 0.125, 0.625, 0.375, 0.625, 0.5, 0.5, 0.5, 0.5, 0.375, 0.625, 0.625, 0.625, 0.75, 0.5, 0.75, 0.5, 0.625, 0.5, 0.25, 0.5, 0.375, 0.375, 0.375, 0.375, 0.25, 0.5, 0.5, 0.5, 0.625, 0.375, 0.625, 0.375, 0.5, 0.5, 0.75, 0.5, 0.875, 0.375, 0.875, 0.375, 0.75, 0.5, 0.125, 0.5, 0.25, 0.375, 0.25, 0.375, 0.125, 0.5, 0.375, 0.5, 0.5, 0.375, 0.5, 0.375, 0.375, 0.5, 0.625, 0.5, 0.75, 0.375, 0.75, 0.375, 0.625, 0.5, 0.875, 0.4375, 1.0, 0.375, 0.875, 0.4375, 0.0, 0.5, 0.125, 0.375, 0.125, 0.375, 0.125, 0.375, 0.25, 0.25, 0.25, 0.25, 0.125, 0.375, 0.375, 0.375, 0.5, 0.25, 0.5, 0.25, 0.375, 0.375, 0.625, 0.375, 0.75, 0.25, 0.75, 0.25, 0.625, 0.375, 0.875, 0.3125, 1.0, 0.25, 0.875, 0.3125, 0.0, 0.375, 0.125, 0.25, 0.125, 0.375, 0.25, 0.375, 0.375, 0.25, 0.375, 0.25, 0.25, 0.375, 0.5, 0.375, 0.625, 0.25, 0.625, 0.25, 0.5, 0.375, 0.75, 0.375, 0.875, 0.25, 0.875, 0.25, 0.75, 0.25, 0.375, 0.25, 0.5, 0.125, 0.5, 0.125, 0.375, 0.25, 0.625, 0.25, 0.75, 0.125, 0.75, 0.125, 0.625, 0.25, 0.875, 0.1875, 1.0, 0.125, 0.875, 0.1875, 0.0, 0.25, 0.125, 0.125, 0.125, 0.25, 0.25, 0.25, 0.375, 0.125, 0.375, 0.125, 0.25, 0.25, 0.5, 0.25, 0.625, 0.125, 0.625, 0.125, 0.5, 0.25, 0.75, 0.25, 0.875, 0.125, 0.875, 0.125, 0.75, 0.25, 0.125, 0.25, 0.25, 0.125, 0.25, 0.125, 0.125, 0.0625, 0.0, 0.125, 0.125, 0.0, 0.125, 0.125, 0.25, 0.125, 0.375, 0.0, 0.375, 0.0, 0.25, 0.125, 0.5, 0.125, 0.625, 0.0, 0.625, 0.0, 0.5, 0.125, 0.75, 0.125, 0.875, 0.0, 0.875, 0.0, 0.75, 0.125, 0.125, 0.125, 0.25, 0.0, 0.25, 0.0, 0.125, 0.125, 0.375, 0.125, 0.5, 0.0, 0.5, 0.0, 0.375, 0.125, 0.625, 0.125, 0.75, 0.0, 0.75, 0.0, 0.625, 0.125, 0.875, 0.0625, 1.0, 0.0, 0.875, 1.0, 0.5, 1.0, 0.625, 0.875, 0.625, 0.875, 0.5, 1.0, 0.75, 1.0, 0.875, 0.875, 0.875, 0.875, 0.75, 1.0, 0.125, 1.0, 0.25, 0.875, 0.25, 0.875, 0.125, 1.0, 0.375, 1.0, 0.5, 0.875, 0.5, 0.875, 0.375, 1.0, 0.625, 1.0, 0.75, 0.875, 0.75, 0.875, 0.625, 1.0, 0.875, 0.9375, 1.0, 0.875, 0.875, 0.9375, 0.0, 1.0, 0.125, 0.875, 0.125, 1.0, 0.25, 1.0, 0.375, 0.875, 0.375, 0.875, 0.25, 0.875, 0.125, 0.875, 0.25, 0.75, 0.25, 0.75, 0.125, 0.875, 0.375, 0.875, 0.5, 0.75, 0.5, 0.75, 0.375, 0.875, 0.625, 0.875, 0.75, 0.75, 0.75, 0.75, 0.625, 0.875, 0.875, 0.8125, 1.0, 0.75, 0.875, 0.8125, 0.0, 0.875, 0.125, 0.75, 0.125, 0.875, 0.25, 0.875, 0.375, 0.75, 0.375, 0.75, 0.25, 0.875, 0.5, 0.875, 0.625, 0.75, 0.625, 0.75, 0.5, 0.875, 0.75, 0.875, 0.875, 0.75, 0.875, 0.75, 0.75])
me_cylinder.use_remesh_fix_poles = True
me_cylinder.use_remesh_preserve_attributes = False
me_cylinder.use_mirror_vertex_groups = False
me_cylinder.update()
me_plane_003 = bpy.data.meshes.new('Plane.003')
me_plane_003.from_pydata([(0.0, 1.555, 0.6169), (1.01, 0.4773, 0.6162), (1.01, 1.555, 0.6169), (1.01, 1.798, 0.6162), (0.0, 0.4773, 0.6162), (0.0, 1.798, 0.6162), (1.01, 1.372, 0.6169), (0.0, 1.372, 0.6169), (1.01, 1.199, 0.6169), (0.0, 1.199, 0.6169), (1.01, 1.02, 0.6169), (0.0, 1.02, 0.6169), (1.01, 0.8786, 0.6169), (0.0, 0.8786, 0.6169), (0.1946, 1.473, 0.6169), (0.1161, 0.4771, 0.6169), (0.1161, 1.798, 0.6169), (0.1161, 1.372, 0.6169), (0.1161, 1.199, 0.6169), (0.1278, 1.067, 0.6169), (0.1946, 0.9671, 0.6169), (0.4237, 0.4771, 0.6169), (0.4237, 1.555, 0.6169), (0.4237, 1.798, 0.6169), (0.4237, 0.6757, 0.6169), (0.6096, 0.684, 0.6169), (0.7093, 0.819, 0.6169), (0.4237, 0.8786, 0.6169), (0.3092, 1.537, 0.6169), (0.2641, 1.798, 0.6169), (0.5975, 0.7699, 0.6169), (0.3088, 0.7675, 0.6169), (0.4237, 0.7582, 0.6169), (0.2708, 0.9136, 0.6169), (0.2641, 0.4771, 0.6169), (0.6385, 0.4771, 0.6169), (0.6352, 1.512, 0.6169), (0.6385, 1.798, 0.6169), (0.1452, 0.7701, 0.6169), (0.0, 0.7698, 0.6169), (1.01, 0.7582, 0.6169), (0.58, 0.8953, 0.6169), (0.7807, 0.4771, 0.6169), (0.7022, 1.448, 0.6169), (0.7807, 1.798, 0.6169), (0.774, 1.337, 0.6169), (0.7807, 1.199, 0.6169), (0.7289, 1.025, 0.6169), (0.6788, 0.9655, 0.6169), (0.2141, 1.323, 0.6862), (1.01, 0.6757, 0.6169), (0.269, 1.393, 0.6862), (0.2904, 0.6967, 0.6169), (0.7303, 0.7187, 0.6169), (0.7583, 0.5846, 0.6169), (1.01, 0.5654, 0.6169), (0.0, 0.5782, 0.6169), (0.232, 0.6365, 0.6169), (0.1292, 0.5846, 0.6169), (0.4237, 0.5654, 0.6169), (0.6256, 0.5691, 0.6169), (0.2141, 1.202, 0.6862), (0.2223, 1.11, 0.6862), (0.269, 1.04, 0.6862), (0.4289, 1.451, 0.6862), (0.4289, 0.9783, 0.6862), (0.349, 1.438, 0.6862), (0.3222, 1.003, 0.6862), (0.5766, 1.42, 0.6862), (0.5381, 0.9899, 0.6862), (0.6234, 1.376, 0.6862), (0.6735, 1.299, 0.6862), (0.6782, 1.202, 0.6862), (0.642, 1.081, 0.6862), (0.607, 1.039, 0.6862), (0.8195, 0.6644, -0.6024), (0.8195, 1.712, -0.5943), (0.0, 0.6644, -0.6024), (0.0, 1.712, -0.5943), (0.5633, -0.7901, 0.2179), (0.7855, 0.3099, 0.2179), (0.0, 0.2513, -0.1734), (0.0, 0.7231, -0.1129), (0.08475, 0.2513, -0.1602), (0.08212, 0.7207, -0.0999), (0.141, 0.2513, -0.1226), (0.1384, 0.7138, -0.06296), (0.1786, 0.2513, -0.06635), (0.176, 0.7034, -0.00767), (0.1918, 0.2513, 7.22e-08), (0.1892, 0.6912, 0.05755), (0.1786, 0.2513, 0.06635), (0.176, 0.679, 0.1228), (0.141, 0.2513, 0.1226), (0.1384, 0.6686, 0.178), (0.08475, 0.2513, 0.1602), (0.08212, 0.6617, 0.215), (0.0, 0.2513, 0.1734), (0.0, 0.6593, 0.228), (0.0, -0.7901, 0.2179), (0.0, 0.3055, 0.2179), (0.0, -0.7901, -0.3813), (0.0, 0.3055, -0.3813), (0.0, -0.7901, 0.3813), (0.0, 0.3055, 0.3813), (0.5478, 0.3055, -0.3813), (0.5478, -0.7901, -0.3813), (0.5675, 0.3055, 0.3813), (0.5675, -0.7901, 0.3813), (0.1242, 0.3055, -0.3813), (0.1242, -0.7901, 0.3813), (0.1242, 0.3055, 0.3813), (0.1242, -0.7901, -0.3813), (0.1242, -0.7901, 0.2179), (0.1242, 0.3055, 0.2179), (0.7745, 0.3128, -0.2224), (0.0, -0.7901, -0.2224), (0.0, 0.3055, -0.2224), (0.1242, 0.3055, -0.2224), (0.5519, -0.7901, -0.2224), (0.1242, -0.7901, -0.2224), (0.5711, -1.232, 0.2485), (0.5593, -1.223, -0.1531), (0.1166, -1.232, 0.2485), (0.1166, -1.223, -0.1531), (0.1169, -1.246, -0.1526), (0.1169, -1.334, 0.2396), (0.559, -1.246, -0.1526), (0.5708, -1.334, 0.2396), (0.5647, -1.756, 0.1744), (0.5531, -1.757, -0.2663), (0.1228, -1.756, 0.1744), (0.123, -1.757, -0.2663), (0.5673, -1.892, 0.2858), (0.5557, -1.894, -0.2699), (0.1203, -1.892, 0.2858), (0.1203, -1.894, -0.2699), (0.5653, -0.1161, -0.2224), (0.5764, -0.119, 0.2179), (0.0, -0.1181, 0.3813), (0.0, -0.1181, -0.3813), (0.1242, -0.1181, -0.3813), (0.5675, -0.1181, 0.3813), (0.5478, -0.1181, -0.3813), (0.1242, -0.1181, 0.3813), (0.7508, 0.2427, 0.1485), (0.7432, 0.2447, -0.153), (0.6, -0.04898, -0.153), (0.6076, -0.05095, 0.1485), (0.9655, -0.2393, 0.1063), (0.9623, -0.2347, -0.1109), (0.7464, -0.3285, -0.1109), (0.7496, -0.3332, 0.1063), (1.065, -0.2205, 0.1601), (1.061, -0.2133, -0.1646), (0.7292, -0.3317, -0.1646), (0.7335, -0.3389, 0.1601), (1.082, -0.38, 0.1601), (1.08, -0.3718, -0.1646), (0.7281, -0.3877, -0.1646), (0.7301, -0.3959, 0.1601), (1.192, -0.8787, 0.131), (1.19, -0.8688, -0.1355), (0.7626, -0.8881, -0.1355), (0.7651, -0.898, 0.131), (1.236, -0.8787, 0.131), (1.233, -0.8688, -0.1355), (0.7184, -0.8881, -0.1355), (0.7214, -0.898, 0.131), (1.24, -0.9903, 0.131), (1.237, -0.9804, -0.1355), (0.7223, -0.9997, -0.1355), (0.7253, -1.01, 0.131), (0.987, -0.9881, -0.08871), (0.9887, -1.051, -0.08871), (0.99, -1.076, -0.08871), (0.9857, -0.9631, -0.08871), (1.023, -1.075, -0.08213), (1.019, -0.9619, -0.08213), (1.051, -1.074, -0.0634), (1.047, -0.9609, -0.0634), (1.07, -1.073, -0.03535), (1.066, -0.9602, -0.03535), (1.076, -1.073, -0.00227), (1.072, -0.9599, -0.00227), (1.07, -1.073, 0.03081), (1.066, -0.9602, 0.03081), (1.051, -1.074, 0.05886), (1.047, -0.9609, 0.05886), (1.023, -1.075, 0.07759), (1.019, -0.9619, 0.07759), (0.99, -1.076, 0.08417), (0.9857, -0.9631, 0.08417), (0.9569, -1.077, 0.07759), (0.9527, -0.9644, 0.07759), (0.9289, -1.078, 0.05886), (0.9246, -0.9654, 0.05886), (0.9101, -1.079, 0.03081), (0.9059, -0.9661, 0.03081), (0.9036, -1.079, -0.00227), (0.8993, -0.9664, -0.00227), (0.9101, -1.079, -0.03535), (0.9059, -0.9661, -0.03535), (0.9289, -1.078, -0.0634), (0.9246, -0.9654, -0.0634), (0.9569, -1.077, -0.08213), (0.9527, -0.9644, -0.08213), (1.02, -0.9858, -0.08213), (1.022, -1.049, -0.08213), (1.048, -0.9839, -0.0634), (1.05, -1.047, -0.0634), (1.067, -0.9827, -0.03535), (1.068, -1.046, -0.03535), (1.073, -0.9822, -0.00227), (1.075, -1.045, -0.00227), (1.067, -0.9827, 0.03081), (1.068, -1.046, 0.03081), (1.048, -0.9839, 0.05886), (1.05, -1.047, 0.05886), (1.02, -0.9858, 0.07759), (1.022, -1.049, 0.07759), (0.987, -0.9881, 0.08417), (0.9887, -1.051, 0.08417), (0.9539, -0.9903, 0.07759), (0.9557, -1.053, 0.07759), (0.9259, -0.9922, 0.05886), (0.9277, -1.055, 0.05886), (0.9072, -0.9935, 0.03081), (0.9089, -1.056, 0.03081), (0.9006, -0.994, -0.00227), (0.9024, -1.057, -0.00227), (0.9072, -0.9935, -0.03535), (0.9089, -1.056, -0.03535), (0.9259, -0.9922, -0.0634), (0.9277, -1.055, -0.0634), (0.9539, -0.9903, -0.08213), (0.9557, -1.053, -0.08213), (1.197, -0.9868, 0.04766), (1.135, -1.059, 0.04766), (1.205, -0.993, -0.00227), (1.143, -1.065, -0.00227), (1.197, -0.9868, -0.0522), (1.135, -1.059, -0.0522), (1.253, -1.031, 0.05557), (1.15, -1.07, 0.05557), (1.257, -1.041, -0.00227), (1.155, -1.081, -0.00227), (1.253, -1.031, -0.06011), (1.15, -1.07, -0.06011), (1.288, -1.129, 0.05557), (1.178, -1.132, 0.05557), (1.289, -1.14, -0.00227), (1.179, -1.144, -0.00227), (1.288, -1.129, -0.06011), (1.178, -1.132, -0.06011), (1.27, -1.247, 0.06096), (1.156, -1.21, 0.06096), (1.267, -1.259, -0.00227), (1.152, -1.222, -0.00227), (1.27, -1.247, -0.0655), (1.156, -1.21, -0.0655), (1.238, -1.333, 0.06096), (1.152, -1.249, 0.06096), (1.229, -1.342, -0.00227), (1.144, -1.258, -0.00227), (1.238, -1.333, -0.0655), (1.152, -1.249, -0.0655), (1.196, -1.385, 0.06835), (1.101, -1.29, 0.06835), (1.187, -1.395, -0.00227), (1.091, -1.301, -0.00227), (1.196, -1.385, -0.07289), (1.101, -1.29, -0.07289), (0.9231, -0.994, -0.03535), (0.9214, -1.057, -0.03535), (0.9166, -0.9935, -0.00227), (0.9148, -1.056, -0.00227), (0.9231, -0.994, 0.03081), (0.9214, -1.057, 0.03081), (0.7932, -0.9982, 0.04766), (0.8545, -1.071, 0.04766), (0.7853, -1.004, -0.00227), (0.8466, -1.077, -0.00227), (0.7932, -0.9982, -0.0522), (0.8545, -1.071, -0.0522), (0.7373, -1.042, 0.05557), (0.8399, -1.082, 0.05557), (0.7327, -1.053, -0.00227), (0.8353, -1.092, -0.00227), (0.7373, -1.042, -0.06011), (0.8399, -1.082, -0.06011), (0.7015, -1.14, 0.05557), (0.8114, -1.143, 0.05557), (0.7007, -1.152, -0.00227), (0.8106, -1.155, -0.00227), (0.7015, -1.14, -0.06011), (0.8114, -1.143, -0.06011), (0.7196, -1.258, 0.06096), (0.8341, -1.222, 0.06096), (0.723, -1.27, -0.00227), (0.8375, -1.234, -0.00227), (0.7196, -1.258, -0.0655), (0.8341, -1.222, -0.0655), (0.7521, -1.345, 0.06096), (0.8374, -1.26, 0.06096), (0.7606, -1.354, -0.00227), (0.8459, -1.269, -0.00227), (0.7521, -1.345, -0.0655), (0.8374, -1.26, -0.0655), (0.7936, -1.396, 0.06835), (0.8889, -1.302, 0.06835), (0.8031, -1.407, -0.00227), (0.8984, -1.312, -0.00227), (0.7936, -1.396, -0.07289), (0.8889, -1.302, -0.07289), (-1.03, -7.777e-08, 1.03), (1.03, -7.777e-08, 1.03), (-1.03, 7.777e-08, -1.03), (1.03, 7.777e-08, -1.03)], [], [(43, 2, 3, 44), (45, 6, 2, 43), (46, 8, 6, 45), (47, 10, 8, 46), (48, 12, 10, 47), (26, 40, 12, 48), (39, 38, 20, 13), (13, 20, 19, 11), (11, 19, 18, 9), (9, 18, 17, 7), (7, 17, 14, 0), (0, 14, 16, 5), (31, 32, 27, 33), (59, 60, 25, 24), (19, 20, 63, 62), (42, 1, 55, 54), (34, 21, 59, 57), (28, 22, 23, 29), (14, 28, 29, 16), (57, 59, 24, 52), (20, 33, 67, 63), (53, 50, 40, 26), (28, 14, 51, 66), (38, 31, 33, 20), (32, 30, 41, 27), (60, 54, 53, 25), (54, 55, 50, 53), (35, 42, 54, 60), (15, 34, 57, 58), (22, 36, 37, 23), (30, 26, 48, 41), (25, 53, 26, 30), (24, 25, 30, 32), (36, 22, 64, 68), (52, 24, 32, 31), (36, 43, 44, 37), (4, 15, 58, 56), (21, 35, 60, 59), (41, 48, 74, 69), (48, 47, 73, 74), (33, 27, 65, 67), (18, 19, 62, 61), (47, 46, 72, 73), (17, 18, 61, 49), (46, 45, 71, 72), (43, 36, 68, 70), (14, 17, 49, 51), (45, 43, 70, 71), (22, 28, 66, 64), (27, 41, 69, 65), (77, 78, 76, 75), (75, 76, 3, 1), (77, 75, 1, 4), (16, 29, 23, 37, 44, 3, 5), (78, 5, 3, 76), (110, 144, 139, 103), (121, 123, 126, 128), (81, 82, 84, 83), (106, 143, 137, 119), (128, 126, 131, 129), (83, 84, 86, 85), (79, 138, 142, 108), (79, 113, 123, 121), (85, 86, 88, 87), (112, 141, 143, 106), (120, 119, 122, 124), (87, 88, 90, 89), (108, 142, 144, 110), (113, 120, 124, 123), (89, 90, 92, 91), (129, 131, 135, 133), (124, 122, 127, 125), (91, 92, 94, 93), (131, 132, 136, 135), (109, 102, 117, 118), (93, 94, 96, 95), (130, 129, 133, 134), (112, 106, 119, 120), (95, 96, 98, 97), (136, 134, 133, 135), (105, 109, 118, 115), (140, 102, 109, 141), (127, 128, 129, 130), (143, 105, 115, 137), (144, 111, 104, 139), (126, 125, 132, 131), (101, 112, 120, 116), (118, 117, 100, 114), (125, 127, 130, 132), (119, 79, 121, 122), (113, 79, 108, 110), (132, 130, 134, 136), (115, 118, 114, 80), (80, 114, 111, 107), (123, 124, 125, 126), (138, 80, 107, 142), (99, 113, 110, 103), (116, 120, 113, 99), (141, 109, 105, 143), (119, 137, 138, 79), (122, 121, 128, 127), (142, 107, 111, 144), (114, 100, 104, 111), (101, 140, 141, 112), (80, 138, 148, 145), (115, 80, 145, 146), (137, 115, 146, 147), (138, 137, 147, 148), (145, 148, 152, 149), (146, 145, 149, 150), (148, 147, 151, 152), (147, 146, 150, 151), (150, 149, 153, 154), (152, 151, 155, 156), (151, 150, 154, 155), (149, 152, 156, 153), (156, 155, 159, 160), (155, 154, 158, 159), (153, 156, 160, 157), (154, 153, 157, 158), (157, 160, 164, 161), (158, 157, 161, 162), (160, 159, 163, 164), (159, 158, 162, 163), (164, 163, 167, 168), (163, 162, 166, 167), (161, 164, 168, 165), (162, 161, 165, 166), (167, 166, 170, 171), (165, 168, 172, 169), (166, 165, 169, 170), (168, 167, 171, 172), (169, 172, 171, 170), (208, 207, 209, 210), (191, 222, 224, 193), (173, 176, 178, 207), (175, 174, 208, 177), (224, 223, 225, 226), (207, 178, 180, 209), (210, 209, 211, 212), (193, 224, 226, 195), (209, 180, 182, 211), (179, 210, 212, 181), (226, 225, 227, 228), (211, 182, 184, 213), (214, 212, 242, 240), (195, 226, 228, 197), (213, 184, 186, 215), (181, 212, 214, 183), (228, 227, 229, 230), (215, 186, 188, 217), (212, 211, 241, 242), (197, 228, 230, 199), (217, 188, 190, 219), (183, 214, 216, 185), (230, 229, 231, 232), (219, 190, 192, 221), (216, 215, 217, 218), (199, 230, 232, 201), (221, 192, 194, 223), (185, 216, 218, 187), (232, 231, 233, 234), (223, 194, 196, 225), (218, 217, 219, 220), (201, 232, 234, 203), (225, 196, 198, 227), (187, 218, 220, 189), (234, 233, 235, 236), (227, 198, 200, 229), (220, 219, 221, 222), (203, 234, 236, 205), (229, 200, 202, 231), (189, 220, 222, 191), (236, 235, 173, 174), (231, 202, 204, 233), (178, 176, 206, 204, 202, 200, 198, 196, 194, 192, 190, 188, 186, 184, 182, 180), (205, 236, 174, 175), (233, 204, 206, 235), (177, 208, 210, 179), (222, 221, 223, 224), (235, 206, 176, 173), (175, 177, 179, 181, 183, 185, 187, 189, 191, 193, 195, 197, 199, 201, 203, 205), (174, 173, 207, 208), (238, 240, 246, 244), (240, 242, 248, 246), (216, 214, 240, 238), (211, 213, 239, 241), (213, 215, 237, 239), (215, 216, 238, 237), (248, 247, 253, 254), (245, 243, 249, 251), (241, 239, 245, 247), (239, 237, 243, 245), (242, 241, 247, 248), (237, 238, 244, 243), (253, 251, 257, 259), (250, 252, 258, 256), (243, 244, 250, 249), (246, 248, 254, 252), (244, 246, 252, 250), (247, 245, 251, 253), (255, 256, 262, 261), (260, 259, 265, 266), (251, 249, 255, 257), (254, 253, 259, 260), (249, 250, 256, 255), (252, 254, 260, 258), (263, 261, 267, 269), (265, 263, 269, 271), (258, 260, 266, 264), (256, 258, 264, 262), (259, 257, 263, 265), (257, 255, 261, 263), (272, 271, 269, 270), (270, 269, 267, 268), (266, 265, 271, 272), (261, 262, 268, 267), (264, 266, 272, 270), (262, 264, 270, 268), (276, 274, 284, 282), (274, 273, 283, 284), (280, 282, 288, 286), (282, 284, 290, 288), (278, 276, 282, 280), (273, 275, 281, 283), (275, 277, 279, 281), (277, 278, 280, 279), (290, 289, 295, 296), (287, 285, 291, 293), (283, 281, 287, 289), (281, 279, 285, 287), (284, 283, 289, 290), (279, 280, 286, 285), (295, 293, 299, 301), (292, 294, 300, 298), (285, 286, 292, 291), (288, 290, 296, 294), (286, 288, 294, 292), (289, 287, 293, 295), (297, 298, 304, 303), (302, 301, 307, 308), (293, 291, 297, 299), (296, 295, 301, 302), (291, 292, 298, 297), (294, 296, 302, 300), (305, 303, 309, 311), (307, 305, 311, 313), (300, 302, 308, 306), (298, 300, 306, 304), (301, 299, 305, 307), (299, 297, 303, 305), (314, 313, 311, 312), (312, 311, 309, 310), (308, 307, 313, 314), (303, 304, 310, 309), (306, 308, 314, 312), (304, 306, 312, 310), (315, 316, 318, 317)])
_uv = me_plane_003.uv_layers.new(name='UVMap')
_uv.uv.foreach_set('vector', [0.8865, 0.8158, 1.0, 0.8158, 1.0, 1.0, 0.8865, 1.0, 0.8865, 0.6557, 1.0, 0.6557, 1.0, 0.8158, 0.8865, 0.8158, 0.8865, 0.5464, 1.0, 0.5464, 1.0, 0.6557, 0.8865, 0.6557, 0.8865, 0.4109, 1.0, 0.4109, 1.0, 0.5464, 0.8865, 0.5464, 0.8865, 0.3038, 1.0, 0.3038, 1.0, 0.4109, 0.8865, 0.4109, 0.8865, 0.2127, 1.0, 0.2127, 1.0, 0.3038, 0.8865, 0.3038, 0.5, 0.2127, 0.5575, 0.2127, 0.5575, 0.3038, 0.5, 0.3038, 0.5, 0.3038, 0.5575, 0.3038, 0.5575, 0.4109, 0.5, 0.4109, 0.5, 0.4109, 0.5575, 0.4109, 0.5575, 0.5464, 0.5, 0.5464, 0.5, 0.5464, 0.5575, 0.5464, 0.5575, 0.6557, 0.5, 0.6557, 0.5, 0.6557, 0.5575, 0.6557, 0.5575, 0.8158, 0.5, 0.8158, 0.5, 0.8158, 0.5575, 0.8158, 0.5575, 1.0, 0.5, 1.0, 0.6307, 0.2127, 0.7098, 0.2127, 0.7098, 0.3038, 0.6307, 0.3038, 0.7098, 0.06684, 0.8161, 0.06684, 0.8161, 0.1503, 0.7098, 0.1503, 0.5575, 0.4109, 0.5575, 0.3038, 0.5575, 0.3038, 0.5575, 0.4109, 0.8865, 0.0, 1.0, 0.0, 1.0, 0.06684, 0.8865, 0.06684, 0.6307, 0.0, 0.7098, 0.0, 0.7098, 0.06684, 0.6307, 0.06684, 0.6307, 0.8158, 0.7098, 0.8158, 0.7098, 1.0, 0.6307, 1.0, 0.5575, 0.8158, 0.6307, 0.8158, 0.6307, 1.0, 0.5575, 1.0, 0.6307, 0.06684, 0.7098, 0.06684, 0.7098, 0.1503, 0.6307, 0.1503, 0.5575, 0.3038, 0.6307, 0.3038, 0.6307, 0.3038, 0.5575, 0.3038, 0.8865, 0.1503, 1.0, 0.1503, 1.0, 0.2127, 0.8865, 0.2127, 0.6307, 0.8158, 0.5575, 0.8158, 0.5575, 0.8158, 0.6307, 0.8158, 0.5575, 0.2127, 0.6307, 0.2127, 0.6307, 0.3038, 0.5575, 0.3038, 0.7098, 0.2127, 0.8161, 0.2127, 0.8161, 0.3038, 0.7098, 0.3038, 0.8161, 0.06684, 0.8865, 0.06684, 0.8865, 0.1503, 0.8161, 0.1503, 0.8865, 0.06684, 1.0, 0.06684, 1.0, 0.1503, 0.8865, 0.1503, 0.8161, 0.0, 0.8865, 0.0, 0.8865, 0.06684, 0.8161, 0.06684, 0.5575, 0.0, 0.6307, 0.0, 0.6307, 0.06684, 0.5575, 0.06684, 0.7098, 0.8158, 0.8161, 0.8158, 0.8161, 1.0, 0.7098, 1.0, 0.8161, 0.2127, 0.8865, 0.2127, 0.8865, 0.3038, 0.8161, 0.3038, 0.8161, 0.1503, 0.8865, 0.1503, 0.8865, 0.2127, 0.8161, 0.2127, 0.7098, 0.1503, 0.8161, 0.1503, 0.8161, 0.2127, 0.7098, 0.2127, 0.8161, 0.8158, 0.7098, 0.8158, 0.7098, 0.8158, 0.8161, 0.8158, 0.6307, 0.1503, 0.7098, 0.1503, 0.7098, 0.2127, 0.6307, 0.2127, 0.8161, 0.8158, 0.8865, 0.8158, 0.8865, 1.0, 0.8161, 1.0, 0.5, 0.0, 0.5575, 0.0, 0.5575, 0.06684, 0.5, 0.06684, 0.7098, 0.0, 0.8161, 0.0, 0.8161, 0.06684, 0.7098, 0.06684, 0.8161, 0.3038, 0.8865, 0.3038, 0.8865, 0.3038, 0.8161, 0.3038, 0.8865, 0.3038, 0.8865, 0.4109, 0.8865, 0.4109, 0.8865, 0.3038, 0.6307, 0.3038, 0.7098, 0.3038, 0.7098, 0.3038, 0.6307, 0.3038, 0.5575, 0.5464, 0.5575, 0.4109, 0.5575, 0.4109, 0.5575, 0.5464, 0.8865, 0.4109, 0.8865, 0.5464, 0.8865, 0.5464, 0.8865, 0.4109, 0.5575, 0.6557, 0.5575, 0.5464, 0.5575, 0.5464, 0.5575, 0.6557, 0.8865, 0.5464, 0.8865, 0.6557, 0.8865, 0.6557, 0.8865, 0.5464, 0.8865, 0.8158, 0.8161, 0.8158, 0.8161, 0.8158, 0.8865, 0.8158, 0.5575, 0.8158, 0.5575, 0.6557, 0.5575, 0.6557, 0.5575, 0.8158, 0.8865, 0.6557, 0.8865, 0.8158, 0.8865, 0.8158, 0.8865, 0.6557, 0.7098, 0.8158, 0.6307, 0.8158, 0.6307, 0.8158, 0.7098, 0.8158, 0.7098, 0.3038, 0.8161, 0.3038, 0.8161, 0.3038, 0.7098, 0.3038, 0.375, 0.375, 0.625, 0.375, 0.625, 0.5, 0.375, 0.5, 0.375, 0.5, 0.625, 0.5, 0.625, 0.75, 0.375, 0.75, 0.375, 0.375, 0.375, 0.5, 0.375, 0.75, 0.375, 0.875, 0.5575, 1.0, 0.6307, 1.0, 0.7098, 1.0, 0.8161, 1.0, 0.8865, 1.0, 1.0, 1.0, 0.625, 0.875, 0.0, 0.0, 0.0, 0.0, 0.0, 0.0, 0.0, 0.0, 0.375, 0.582, 0.5284, 0.582, 0.5284, 0.625, 0.375, 0.625, 0.625, 0.4464, 0.543, 0.4464, 0.543, 0.4464, 0.625, 0.4464, 1.0, 0.5, 1.0, 1.0, 0.9375, 1.0, 0.9375, 0.5, 0.375, 0.75, 0.5284, 0.75, 0.5284, 0.8021, 0.375, 0.8021, 0.625, 0.4464, 0.543, 0.4464, 0.543, 0.4464, 0.625, 0.4464, 0.9375, 0.5, 0.9375, 1.0, 0.875, 1.0, 0.875, 0.5, 0.375, 0.9464, 0.5284, 0.9464, 0.5284, 1.0, 0.375, 1.0, 0.625, 0.4464, 0.543, 0.4464, 0.543, 0.4464, 0.625, 0.4464, 0.875, 0.5, 0.875, 1.0, 0.8125, 1.0, 0.8125, 0.5, 0.125, 0.668, 0.2784, 0.668, 0.2784, 0.75, 0.125, 0.75, 0.543, 0.3021, 0.625, 0.3021, 0.625, 0.3021, 0.543, 0.3021, 0.8125, 0.5, 0.8125, 1.0, 0.75, 1.0, 0.75, 0.5, 0.375, 0.5, 0.5284, 0.5, 0.5284, 0.582, 0.375, 0.582, 0.543, 0.4464, 0.543, 0.3021, 0.543, 0.3021, 0.543, 0.4464, 0.75, 0.5, 0.75, 1.0, 0.6875, 1.0, 0.6875, 0.5, 0.625, 0.4464, 0.543, 0.4464, 0.543, 0.4464, 0.625, 0.4464, 0.543, 0.3021, 0.625, 0.3021, 0.625, 0.3021, 0.543, 0.3021, 0.6875, 0.5, 0.6875, 1.0, 0.625, 1.0, 0.625, 0.5, 0.543, 0.4464, 0.543, 0.3021, 0.543, 0.3021, 0.543, 0.4464, 0.457, 0.0, 0.5, 0.0, 0.5, 0.05208, 0.457, 0.05208, 0.625, 0.5, 0.625, 1.0, 0.5625, 1.0, 0.5625, 0.5, 0.375, 0.8021, 0.375, 0.9464, 0.375, 0.9464, 0.375, 0.8021, 0.543, 0.25, 0.625, 0.25, 0.625, 0.3021, 0.543, 0.3021, 0.5625, 0.5, 0.5625, 1.0, 0.5, 1.0, 0.5, 0.5, 0.543, 0.3021, 0.625, 0.3021, 0.625, 0.4464, 0.543, 0.4464, 0.375, 0.0, 0.457, 0.0, 0.457, 0.05208, 0.375, 0.05208, 0.2784, 0.625, 0.375, 0.625, 0.375, 0.668, 0.2784, 0.668, 0.375, 0.8021, 0.375, 0.9464, 0.375, 0.9464, 0.375, 0.8021, 0.5284, 0.75, 0.625, 0.75, 0.625, 0.8021, 0.5284, 0.8021, 0.5284, 0.582, 0.625, 0.582, 0.625, 0.625, 0.5284, 0.625, 0.543, 0.4464, 0.543, 0.3021, 0.543, 0.3021, 0.543, 0.4464, 0.5, 0.25, 0.543, 0.25, 0.543, 0.3021, 0.5, 0.3021, 0.457, 0.05208, 0.5, 0.05208, 0.5, 0.1964, 0.457, 0.1964, 0.543, 0.3021, 0.625, 0.3021, 0.625, 0.3021, 0.543, 0.3021, 0.375, 0.8021, 0.375, 0.9464, 0.375, 0.9464, 0.375, 0.8021, 0.543, 0.4464, 0.625, 0.4464, 0.625, 0.5, 0.543, 0.5, 0.543, 0.3021, 0.625, 0.3021, 0.625, 0.3021, 0.543, 0.3021, 0.375, 0.05208, 0.457, 0.05208, 0.457, 0.1964, 0.375, 0.1964, 0.375, 0.1964, 0.457, 0.1964, 0.457, 0.25, 0.375, 0.25, 0.543, 0.4464, 0.543, 0.3021, 0.543, 0.3021, 0.543, 0.4464, 0.5284, 0.9464, 0.625, 0.9464, 0.625, 1.0, 0.5284, 1.0, 0.5, 0.4464, 0.543, 0.4464, 0.543, 0.5, 0.5, 0.5, 0.5, 0.3021, 0.543, 0.3021, 0.543, 0.4464, 0.5, 0.4464, 0.2784, 0.668, 0.375, 0.668, 0.375, 0.75, 0.2784, 0.75, 0.375, 0.8021, 0.5284, 0.8021, 0.5284, 0.9464, 0.375, 0.9464, 0.375, 0.8021, 0.375, 0.9464, 0.375, 0.9464, 0.375, 0.8021, 0.5284, 0.5, 0.625, 0.5, 0.625, 0.582, 0.5284, 0.582, 0.457, 0.1964, 0.5, 0.1964, 0.5, 0.25, 0.457, 0.25, 0.125, 0.625, 0.2784, 0.625, 0.2784, 0.668, 0.125, 0.668, 0.625, 0.9464, 0.5284, 0.9464, 0.5284, 0.9464, 0.625, 0.9464, 0.375, 0.05208, 0.375, 0.1964, 0.375, 0.1964, 0.375, 0.05208, 0.5284, 0.8021, 0.625, 0.8021, 0.625, 0.8021, 0.5284, 0.8021, 0.5284, 0.9464, 0.5284, 0.8021, 0.5284, 0.8021, 0.5284, 0.9464, 0.625, 0.9464, 0.5284, 0.9464, 0.5284, 0.9464, 0.625, 0.9464, 0.375, 0.05208, 0.375, 0.1964, 0.375, 0.1964, 0.375, 0.05208, 0.5284, 0.9464, 0.5284, 0.8021, 0.5284, 0.8021, 0.5284, 0.9464, 0.5284, 0.8021, 0.625, 0.8021, 0.625, 0.8021, 0.5284, 0.8021, 0.375, 0.05208, 0.375, 0.1964, 0.375, 0.1964, 0.375, 0.05208, 0.5284, 0.9464, 0.5284, 0.8021, 0.5284, 0.8021, 0.5284, 0.9464, 0.5284, 0.8021, 0.625, 0.8021, 0.625, 0.8021, 0.5284, 0.8021, 0.625, 0.9464, 0.5284, 0.9464, 0.5284, 0.9464, 0.625, 0.9464, 0.5284, 0.9464, 0.5284, 0.8021, 0.5284, 0.8021, 0.5284, 0.9464, 0.5284, 0.8021, 0.625, 0.8021, 0.625, 0.8021, 0.5284, 0.8021, 0.625, 0.9464, 0.5284, 0.9464, 0.5284, 0.9464, 0.625, 0.9464, 0.375, 0.05208, 0.375, 0.1964, 0.375, 0.1964, 0.375, 0.05208, 0.625, 0.9464, 0.5284, 0.9464, 0.5284, 0.9464, 0.625, 0.9464, 0.375, 0.05208, 0.375, 0.1964, 0.375, 0.1964, 0.375, 0.05208, 0.5284, 0.9464, 0.5284, 0.8021, 0.5284, 0.8021, 0.5284, 0.9464, 0.5284, 0.8021, 0.625, 0.8021, 0.625, 0.8021, 0.5284, 0.8021, 0.5284, 0.9464, 0.5284, 0.8021, 0.5284, 0.8021, 0.5284, 0.9464, 0.5284, 0.8021, 0.625, 0.8021, 0.625, 0.8021, 0.5284, 0.8021, 0.625, 0.9464, 0.5284, 0.9464, 0.5284, 0.9464, 0.625, 0.9464, 0.375, 0.05208, 0.375, 0.1964, 0.375, 0.1964, 0.375, 0.05208, 0.5284, 0.8021, 0.625, 0.8021, 0.625, 0.8021, 0.5284, 0.8021, 0.625, 0.9464, 0.5284, 0.9464, 0.5284, 0.9464, 0.625, 0.9464, 0.375, 0.05208, 0.375, 0.1964, 0.375, 0.1964, 0.375, 0.05208, 0.5284, 0.9464, 0.5284, 0.8021, 0.5284, 0.8021, 0.5284, 0.9464, 0.625, 0.9464, 0.5284, 0.9464, 0.5284, 0.8021, 0.625, 0.8021, 0.9375, 0.6667, 0.9375, 0.8333, 0.875, 0.8333, 0.875, 0.6667, 0.5, 0.5, 0.5, 0.6667, 0.4375, 0.6667, 0.4375, 0.5, 1.0, 0.8333, 1.0, 1.0, 0.9375, 1.0, 0.9375, 0.8333, 1.0, 0.5, 1.0, 0.6667, 0.9375, 0.6667, 0.9375, 0.5, 0.4375, 0.6667, 0.4375, 0.8333, 0.375, 0.8333, 0.375, 0.6667, 0.9375, 0.8333, 0.9375, 1.0, 0.875, 1.0, 0.875, 0.8333, 0.875, 0.6667, 0.875, 0.8333, 0.8125, 0.8333, 0.8125, 0.6667, 0.4375, 0.5, 0.4375, 0.6667, 0.375, 0.6667, 0.375, 0.5, 0.875, 0.8333, 0.875, 1.0, 0.8125, 1.0, 0.8125, 0.8333, 0.875, 0.5, 0.875, 0.6667, 0.8125, 0.6667, 0.8125, 0.5, 0.375, 0.6667, 0.375, 0.8333, 0.3125, 0.8333, 0.3125, 0.6667, 0.8125, 0.8333, 0.8125, 1.0, 0.75, 1.0, 0.75, 0.8333, 0.75, 0.6667, 0.8125, 0.6667, 0.8125, 0.6667, 0.75, 0.6667, 0.375, 0.5, 0.375, 0.6667, 0.3125, 0.6667, 0.3125, 0.5, 0.75, 0.8333, 0.75, 1.0, 0.6875, 1.0, 0.6875, 0.8333, 0.8125, 0.5, 0.8125, 0.6667, 0.75, 0.6667, 0.75, 0.5, 0.3125, 0.6667, 0.3125, 0.8333, 0.25, 0.8333, 0.25, 0.6667, 0.6875, 0.8333, 0.6875, 1.0, 0.625, 1.0, 0.625, 0.8333, 0.8125, 0.6667, 0.8125, 0.8333, 0.8125, 0.8333, 0.8125, 0.6667, 0.3125, 0.5, 0.3125, 0.6667, 0.25, 0.6667, 0.25, 0.5, 0.625, 0.8333, 0.625, 1.0, 0.5625, 1.0, 0.5625, 0.8333, 0.75, 0.5, 0.75, 0.6667, 0.6875, 0.6667, 0.6875, 0.5, 0.25, 0.6667, 0.25, 0.8333, 0.1875, 0.8333, 0.1875, 0.6667, 0.5625, 0.8333, 0.5625, 1.0, 0.5, 1.0, 0.5, 0.8333, 0.6875, 0.6667, 0.6875, 0.8333, 0.625, 0.8333, 0.625, 0.6667, 0.25, 0.5, 0.25, 0.6667, 0.1875, 0.6667, 0.1875, 0.5, 0.5, 0.8333, 0.5, 1.0, 0.4375, 1.0, 0.4375, 0.8333, 0.6875, 0.5, 0.6875, 0.6667, 0.625, 0.6667, 0.625, 0.5, 0.1875, 0.6667, 0.1875, 0.8333, 0.125, 0.8333, 0.125, 0.6667, 0.4375, 0.8333, 0.4375, 1.0, 0.375, 1.0, 0.375, 0.8333, 0.625, 0.6667, 0.625, 0.8333, 0.5625, 0.8333, 0.5625, 0.6667, 0.1875, 0.5, 0.1875, 0.6667, 0.125, 0.6667, 0.125, 0.5, 0.375, 0.8333, 0.375, 1.0, 0.3125, 1.0, 0.3125, 0.8333, 0.625, 0.5, 0.625, 0.6667, 0.5625, 0.6667, 0.5625, 0.5, 0.125, 0.6667, 0.125, 0.8333, 0.0625, 0.8333, 0.0625, 0.6667, 0.3125, 0.8333, 0.3125, 1.0, 0.25, 1.0, 0.25, 0.8333, 0.5625, 0.6667, 0.5625, 0.8333, 0.5, 0.8333, 0.5, 0.6667, 0.125, 0.5, 0.125, 0.6667, 0.0625, 0.6667, 0.0625, 0.5, 0.25, 0.8333, 0.25, 1.0, 0.1875, 1.0, 0.1875, 0.8333, 0.5625, 0.5, 0.5625, 0.6667, 0.5, 0.6667, 0.5, 0.5, 0.0625, 0.6667, 0.0625, 0.8333, 0.0, 0.8333, 0.0, 0.6667, 0.1875, 0.8333, 0.1875, 1.0, 0.125, 1.0, 0.125, 0.8333, 0.3418, 0.4717, 0.25, 0.49, 0.1582, 0.4717, 0.08029, 0.4197, 0.02827, 0.3418, 0.01, 0.25, 0.02827, 0.1582, 0.08029, 0.08029, 0.1582, 0.02827, 0.25, 0.01, 0.3418, 0.02827, 0.4197, 0.08029, 0.4717, 0.1582, 0.49, 0.25, 0.4717, 0.3418, 0.4197, 0.4197, 0.0625, 0.5, 0.0625, 0.6667, 0.0, 0.6667, 0.0, 0.5, 0.125, 0.8333, 0.125, 1.0, 0.0625, 1.0, 0.0625, 0.8333, 0.9375, 0.5, 0.9375, 0.6667, 0.875, 0.6667, 0.875, 0.5, 0.5, 0.6667, 0.5, 0.8333, 0.4375, 0.8333, 0.4375, 0.6667, 0.0625, 0.8333, 0.0625, 1.0, 0.0, 1.0, 0.0, 0.8333, 0.75, 0.49, 0.8418, 0.4717, 0.9197, 0.4197, 0.9717, 0.3418, 0.99, 0.25, 0.9717, 0.1582, 0.9197, 0.08029, 0.8418, 0.02827, 0.75, 0.01, 0.6582, 0.02827, 0.5803, 0.08029, 0.5283, 0.1582, 0.51, 0.25, 0.5283, 0.3418, 0.5803, 0.4197, 0.6582, 0.4717, 1.0, 0.6667, 1.0, 0.8333, 0.9375, 0.8333, 0.9375, 0.6667, 0.6875, 0.6667, 0.75, 0.6667, 0.75, 0.6667, 0.6875, 0.6667, 0.75, 0.6667, 0.8125, 0.6667, 0.8125, 0.6667, 0.75, 0.6667, 0.6875, 0.6667, 0.75, 0.6667, 0.75, 0.6667, 0.6875, 0.6667, 0.8125, 0.8333, 0.75, 0.8333, 0.75, 0.8333, 0.8125, 0.8333, 0.75, 0.8333, 0.6875, 0.8333, 0.6875, 0.8333, 0.75, 0.8333, 0.6875, 0.8333, 0.6875, 0.6667, 0.6875, 0.6667, 0.6875, 0.8333, 0.8125, 0.6667, 0.8125, 0.8333, 0.8125, 0.8333, 0.8125, 0.6667, 0.75, 0.8333, 0.6875, 0.8333, 0.6875, 0.8333, 0.75, 0.8333, 0.8125, 0.8333, 0.75, 0.8333, 0.75, 0.8333, 0.8125, 0.8333, 0.75, 0.8333, 0.6875, 0.8333, 0.6875, 0.8333, 0.75, 0.8333, 0.8125, 0.6667, 0.8125, 0.8333, 0.8125, 0.8333, 0.8125, 0.6667, 0.6875, 0.8333, 0.6875, 0.6667, 0.6875, 0.6667, 0.6875, 0.8333, 0.8125, 0.8333, 0.75, 0.8333, 0.75, 0.8333, 0.8125, 0.8333, 0.6875, 0.6667, 0.75, 0.6667, 0.75, 0.6667, 0.6875, 0.6667, 0.6875, 0.8333, 0.6875, 0.6667, 0.6875, 0.6667, 0.6875, 0.8333, 0.75, 0.6667, 0.8125, 0.6667, 0.8125, 0.6667, 0.75, 0.6667, 0.6875, 0.6667, 0.75, 0.6667, 0.75, 0.6667, 0.6875, 0.6667, 0.8125, 0.8333, 0.75, 0.8333, 0.75, 0.8333, 0.8125, 0.8333, 0.6875, 0.8333, 0.6875, 0.6667, 0.6875, 0.6667, 0.6875, 0.8333, 0.8125, 0.6667, 0.8125, 0.8333, 0.8125, 0.8333, 0.8125, 0.6667, 0.75, 0.8333, 0.6875, 0.8333, 0.6875, 0.8333, 0.75, 0.8333, 0.8125, 0.6667, 0.8125, 0.8333, 0.8125, 0.8333, 0.8125, 0.6667, 0.6875, 0.8333, 0.6875, 0.6667, 0.6875, 0.6667, 0.6875, 0.8333, 0.75, 0.6667, 0.8125, 0.6667, 0.8125, 0.6667, 0.75, 0.6667, 0.75, 0.8333, 0.6875, 0.8333, 0.6875, 0.8333, 0.75, 0.8333, 0.8125, 0.8333, 0.75, 0.8333, 0.75, 0.8333, 0.8125, 0.8333, 0.75, 0.6667, 0.8125, 0.6667, 0.8125, 0.6667, 0.75, 0.6667, 0.6875, 0.6667, 0.75, 0.6667, 0.75, 0.6667, 0.6875, 0.6667, 0.8125, 0.8333, 0.75, 0.8333, 0.75, 0.8333, 0.8125, 0.8333, 0.75, 0.8333, 0.6875, 0.8333, 0.6875, 0.8333, 0.75, 0.8333, 0.8125, 0.6667, 0.8125, 0.8333, 0.75, 0.8333, 0.75, 0.6667, 0.75, 0.6667, 0.75, 0.8333, 0.6875, 0.8333, 0.6875, 0.6667, 0.8125, 0.6667, 0.8125, 0.8333, 0.8125, 0.8333, 0.8125, 0.6667, 0.6875, 0.8333, 0.6875, 0.6667, 0.6875, 0.6667, 0.6875, 0.8333, 0.75, 0.6667, 0.8125, 0.6667, 0.8125, 0.6667, 0.75, 0.6667, 0.6875, 0.6667, 0.75, 0.6667, 0.75, 0.6667, 0.6875, 0.6667, 0.75, 0.6667, 0.8125, 0.6667, 0.8125, 0.6667, 0.75, 0.6667, 0.8125, 0.6667, 0.8125, 0.8333, 0.8125, 0.8333, 0.8125, 0.6667, 0.6875, 0.6667, 0.75, 0.6667, 0.75, 0.6667, 0.6875, 0.6667, 0.75, 0.6667, 0.8125, 0.6667, 0.8125, 0.6667, 0.75, 0.6667, 0.6875, 0.6667, 0.75, 0.6667, 0.75, 0.6667, 0.6875, 0.6667, 0.8125, 0.8333, 0.75, 0.8333, 0.75, 0.8333, 0.8125, 0.8333, 0.75, 0.8333, 0.6875, 0.8333, 0.6875, 0.8333, 0.75, 0.8333, 0.6875, 0.8333, 0.6875, 0.6667, 0.6875, 0.6667, 0.6875, 0.8333, 0.8125, 0.6667, 0.8125, 0.8333, 0.8125, 0.8333, 0.8125, 0.6667, 0.75, 0.8333, 0.6875, 0.8333, 0.6875, 0.8333, 0.75, 0.8333, 0.8125, 0.8333, 0.75, 0.8333, 0.75, 0.8333, 0.8125, 0.8333, 0.75, 0.8333, 0.6875, 0.8333, 0.6875, 0.8333, 0.75, 0.8333, 0.8125, 0.6667, 0.8125, 0.8333, 0.8125, 0.8333, 0.8125, 0.6667, 0.6875, 0.8333, 0.6875, 0.6667, 0.6875, 0.6667, 0.6875, 0.8333, 0.8125, 0.8333, 0.75, 0.8333, 0.75, 0.8333, 0.8125, 0.8333, 0.6875, 0.6667, 0.75, 0.6667, 0.75, 0.6667, 0.6875, 0.6667, 0.6875, 0.8333, 0.6875, 0.6667, 0.6875, 0.6667, 0.6875, 0.8333, 0.75, 0.6667, 0.8125, 0.6667, 0.8125, 0.6667, 0.75, 0.6667, 0.6875, 0.6667, 0.75, 0.6667, 0.75, 0.6667, 0.6875, 0.6667, 0.8125, 0.8333, 0.75, 0.8333, 0.75, 0.8333, 0.8125, 0.8333, 0.6875, 0.8333, 0.6875, 0.6667, 0.6875, 0.6667, 0.6875, 0.8333, 0.8125, 0.6667, 0.8125, 0.8333, 0.8125, 0.8333, 0.8125, 0.6667, 0.75, 0.8333, 0.6875, 0.8333, 0.6875, 0.8333, 0.75, 0.8333, 0.8125, 0.6667, 0.8125, 0.8333, 0.8125, 0.8333, 0.8125, 0.6667, 0.6875, 0.8333, 0.6875, 0.6667, 0.6875, 0.6667, 0.6875, 0.8333, 0.75, 0.6667, 0.8125, 0.6667, 0.8125, 0.6667, 0.75, 0.6667, 0.75, 0.8333, 0.6875, 0.8333, 0.6875, 0.8333, 0.75, 0.8333, 0.8125, 0.8333, 0.75, 0.8333, 0.75, 0.8333, 0.8125, 0.8333, 0.75, 0.6667, 0.8125, 0.6667, 0.8125, 0.6667, 0.75, 0.6667, 0.6875, 0.6667, 0.75, 0.6667, 0.75, 0.6667, 0.6875, 0.6667, 0.8125, 0.8333, 0.75, 0.8333, 0.75, 0.8333, 0.8125, 0.8333, 0.75, 0.8333, 0.6875, 0.8333, 0.6875, 0.8333, 0.75, 0.8333, 0.8125, 0.6667, 0.8125, 0.8333, 0.75, 0.8333, 0.75, 0.6667, 0.75, 0.6667, 0.75, 0.8333, 0.6875, 0.8333, 0.6875, 0.6667, 0.8125, 0.6667, 0.8125, 0.8333, 0.8125, 0.8333, 0.8125, 0.6667, 0.6875, 0.8333, 0.6875, 0.6667, 0.6875, 0.6667, 0.6875, 0.8333, 0.75, 0.6667, 0.8125, 0.6667, 0.8125, 0.6667, 0.75, 0.6667, 0.6875, 0.6667, 0.75, 0.6667, 0.75, 0.6667, 0.6875, 0.6667, 0.0, 0.0, 1.0, 0.0, 1.0, 1.0, 0.0, 1.0])
me_plane_003.use_remesh_fix_poles = True
me_plane_003.use_remesh_preserve_attributes = False
me_plane_003.use_mirror_vertex_groups = False
me_plane_003.update()
me_plane_004 = bpy.data.meshes.new('Plane.004')
me_plane_004.from_pydata([(0.0, -6.49, -4.134), (0.6972, -5.709, -3.447), (1.401, -6.49, -2.908), (0.6972, -4.91, -3.434), (0.0, -5.709, -3.945), (0.0, -4.91, -3.864), (1.479, -4.246, -2.935), (0.0, -4.246, -4.107), (1.401, -7.085, -2.908), (2.166, -6.482, -2.356), (2.331, -7.053, -2.289), (2.926, -5.714, -1.926), (3.375, -5.704, -1.548), (2.865, -4.962, -1.912), (3.301, -4.855, -1.548), (2.194, -4.238, -2.491), (2.643, -4.249, -2.02), (1.479, -3.736, -2.922), (2.194, -3.729, -2.464), (0.0, -7.096, -4.088), (0.0, -3.744, -4.04), (0.3017, -5.709, -3.797), (0.6061, -6.49, -3.838), (0.3017, -4.91, -3.676), (0.64, -4.246, -3.716), (0.6061, -7.091, -3.676), (0.64, -3.741, -3.663), (2.194, -3.984, -2.478), (1.479, -3.991, -2.929), (0.0, -3.995, -4.248), (0.64, -3.993, -3.689), (0.6972, -5.194, -3.438), (0.0, -5.194, -3.826), (0.3017, -5.194, -3.719)], [], [(33, 31, 3, 23), (21, 4, 0, 22), (23, 3, 6, 24), (2, 8, 10, 9), (9, 10, 12, 11), (11, 12, 14, 13), (13, 14, 16, 15), (28, 27, 18, 17), (25, 8, 2, 22), (30, 28, 17, 26), (16, 18, 27, 15), (29, 30, 26, 20), (19, 25, 22, 0), (5, 23, 24, 7), (1, 21, 22, 2), (32, 33, 23, 5), (7, 24, 30, 29), (24, 6, 28, 30), (6, 15, 27, 28), (4, 21, 33, 32), (21, 1, 31, 33)])
_uv = me_plane_004.uv_layers.new(name='UVMap')
_uv.uv.foreach_set('vector', [0.7164, 0.6452, 1.0, 0.6452, 1.0, 1.0, 0.7164, 1.0, 0.7164, 0.0, 0.5, 0.0, 0.5, 0.0, 0.7164, 0.0, 0.7164, 1.0, 1.0, 1.0, 1.0, 1.0, 0.7164, 1.0, 0.0, 0.0, 0.0, 0.0, 0.0, 0.0, 0.0, 0.0, 0.0, 0.0, 0.0, 0.0, 0.0, 0.0, 0.0, 0.0, 0.0, 0.0, 0.0, 0.0, 0.0, 0.0, 0.0, 0.0, 0.0, 0.0, 0.0, 0.0, 0.0, 0.0, 0.0, 0.0, 0.0, 0.0, 0.0, 0.0, 0.0, 0.0, 0.0, 0.0, 0.0, 0.0, 0.0, 0.0, 0.0, 0.0, 0.2836, 0.0, 0.3582, 0.5, 0.5, 0.5, 0.0, 0.0, 0.0, 0.0, 0.0, 0.0, 0.0, 0.0, 0.0, 0.0, 0.0, 0.0, 0.25, 0.5, 0.3582, 0.5, 0.0, 0.0, 0.0, 0.0, 0.0, 0.0, 0.0, 0.0, 0.2836, 0.0, 0.5, 0.0, 0.5, 1.0, 0.7164, 1.0, 0.7164, 1.0, 0.5, 1.0, 1.0, 0.0, 0.7164, 0.0, 0.7164, 0.0, 1.0, 0.0, 0.5, 0.6452, 0.7164, 0.6452, 0.7164, 1.0, 0.5, 1.0, 0.5, 1.0, 0.7164, 1.0, 0.3582, 0.5, 0.25, 0.5, 0.7164, 1.0, 1.0, 1.0, 0.5, 0.5, 0.3582, 0.5, 0.0, 0.0, 0.0, 0.0, 0.0, 0.0, 0.0, 0.0, 0.5, 0.0, 0.7164, 0.0, 0.7164, 0.6452, 0.5, 0.6452, 0.7164, 0.0, 1.0, 0.0, 1.0, 0.6452, 0.7164, 0.6452])
me_plane_004.use_remesh_fix_poles = True
me_plane_004.use_remesh_preserve_attributes = False
me_plane_004.use_mirror_vertex_groups = False
me_plane_004.update()

# ---- objects
ob_light = bpy.data.objects.new('Light', light_light)
ob_camera = bpy.data.objects.new('Camera', cam_camera)
ob_front = bpy.data.objects.new('Front', None)
ob_left = bpy.data.objects.new('Left', None)
ob_worms = bpy.data.objects.new('Worms', me_plane)
ob_plane = bpy.data.objects.new('Plane', me_plane_001)
ob_empty = bpy.data.objects.new('Empty', None)
ob_empty_001 = bpy.data.objects.new('Empty.001', None)
ob_plane_001 = bpy.data.objects.new('Plane.001', me_plane_002)
ob_cylinder = bpy.data.objects.new('Cylinder', me_cylinder)
ob_empty_002 = bpy.data.objects.new('Empty.002', None)
ob_empty_003 = bpy.data.objects.new('Empty.003', None)
ob_plane_002 = bpy.data.objects.new('Plane.002', me_plane_003)
ob_plane_003 = bpy.data.objects.new('Plane.003', me_plane_004)

# ---- transforms, parenting, visibility, modifiers, constraints
ob_light.location = (4.076, 1.005, 5.904)
ob_light.rotation_euler = (0.6503, 0.05522, 1.866)
ob_light.lock_rotations_4d = False
ob_light.empty_display_type = 'ARROWS'
ob_light.color = (0.0, 0.0, 0.0, 0.0)
ob_light.lineart.crease_threshold = 0.0
ob_camera.location = (7.359, -6.926, 4.958)
ob_camera.rotation_euler = (1.109, 0.0, 0.8149)
ob_camera.lock_rotations_4d = False
ob_camera.empty_display_type = 'ARROWS'
ob_camera.color = (0.0, 0.0, 0.0, 0.0)
ob_camera.display_type = 'WIRE'
ob_camera.lineart.crease_threshold = 0.0
ob_front.location = (0.0, 0.0, 0.0)
ob_front.rotation_euler = (1.571, -0.0, -0.0)
ob_front.empty_display_type = 'IMAGE'
ob_front.empty_display_size = 5.0
ob_front.empty_image_offset = (-0.6072, -0.0)
ob_front.use_empty_image_alpha = True
ob_front.color = (1.0, 1.0, 1.0, 0.35)
ob_front.lineart.crease_threshold = 0.0
ob_left.location = (0.0, 0.0, 0.0)
ob_left.rotation_euler = (1.571, -0.0, 1.571)
ob_left.empty_display_type = 'IMAGE'
ob_left.empty_display_size = 5.0
ob_left.empty_image_offset = (-0.1823, -0.0)
ob_left.use_empty_image_alpha = True
ob_left.color = (1.0, 1.0, 1.0, 0.35)
ob_left.lineart.crease_threshold = 0.0
ob_worms.location = (0.0, 0.0, 0.0)
ob_worms.rotation_euler = (1.571, 2.22e-16, 2.22e-16)
ob_worms.lineart.crease_threshold = 0.0
ob_worms.use_mesh_mirror_z = True
_m = ob_worms.modifiers.new('Mirror', 'MIRROR')
_m.use_clip = True
_m = ob_worms.modifiers.new('Subdivision', 'SUBSURF')
_m.uv_smooth = 'PRESERVE_CORNERS'
_m.levels = 2
_m.show_only_control_edges = False
ob_plane.location = (0.2757, -0.1456, 3.608)
ob_plane.rotation_euler = (1.571, 2.22e-16, 2.22e-16)
ob_plane.scale = (0.137, 0.1116, 0.1163)
ob_plane.lineart.crease_threshold = 0.0
ob_empty.location = (0.0, 0.0, 0.0)
ob_empty.rotation_euler = (1.571, -0.0, -0.0)
ob_empty.empty_display_type = 'IMAGE'
ob_empty.empty_display_size = 5.0
ob_empty.empty_image_offset = (-0.3354, -0.5)
ob_empty.use_empty_image_alpha = True
ob_empty.color = (1.0, 1.0, 1.0, 0.35)
ob_empty.lineart.crease_threshold = 0.0
ob_empty_001.location = (0.0, 0.0, 0.0)
ob_empty_001.rotation_euler = (1.571, -0.0, -1.571)
ob_empty_001.empty_display_type = 'IMAGE'
ob_empty_001.empty_display_size = 5.0
ob_empty_001.empty_image_offset = (-0.845, -0.5)
ob_empty_001.use_empty_image_alpha = True
ob_empty_001.color = (1.0, 1.0, 1.0, 0.35)
ob_empty_001.lineart.crease_threshold = 0.0
ob_plane_001.location = (0.0, 0.0, 0.0)
ob_plane_001.rotation_euler = (1.571, 2.22e-16, 2.22e-16)
ob_plane_001.scale = (0.1, 0.1, 0.1)
ob_plane_001.lineart.crease_threshold = 0.0
_m = ob_plane_001.modifiers.new('Mirror', 'MIRROR')
_m.use_clip = True
ob_cylinder.location = (0.7707, -2.559e-07, 1.904)
ob_cylinder.scale = (0.1512, 0.1512, 0.1512)
ob_cylinder.lineart.crease_threshold = 0.0
ob_empty_002.location = (0.0, 0.0, 0.0)
ob_empty_002.rotation_euler = (1.571, -0.0, -0.0)
ob_empty_002.empty_display_type = 'IMAGE'
ob_empty_002.empty_display_size = 5.0
ob_empty_002.empty_image_offset = (-0.3056, -0.5)
ob_empty_002.use_empty_image_alpha = True
ob_empty_002.color = (1.0, 1.0, 1.0, 0.35)
ob_empty_002.lineart.crease_threshold = 0.0
ob_empty_003.location = (0.0, 0.0, 0.0)
ob_empty_003.rotation_euler = (1.571, -0.0, 1.571)
ob_empty_003.empty_display_type = 'IMAGE'
ob_empty_003.empty_display_size = 5.0
ob_empty_003.empty_image_offset = (-0.8359, -0.5)
ob_empty_003.use_empty_image_alpha = True
ob_empty_003.color = (1.0, 1.0, 1.0, 0.35)
ob_empty_003.lineart.crease_threshold = 0.0
ob_plane_002.location = (0.0, 0.0, 0.0)
ob_plane_002.rotation_euler = (1.571, 2.22e-16, 2.22e-16)
ob_plane_002.scale = (0.9707, 0.9707, 0.9707)
ob_plane_002.lineart.crease_threshold = 0.0
_m = ob_plane_002.modifiers.new('Mirror', 'MIRROR')
ob_plane_003.location = (0.0, 0.0, 0.0)
ob_plane_003.rotation_euler = (-1.571, -2.22e-16, 2.22e-16)
ob_plane_003.scale = (0.1177, 0.1177, 0.1177)
ob_plane_003.lineart.crease_threshold = 0.0
_m = ob_plane_003.modifiers.new('Mirror', 'MIRROR')
_m.use_clip = True

# ---- collection membership
col_collection.objects.link(ob_light)
col_collection.objects.link(ob_camera)
col_blueprint.objects.link(ob_front)
col_blueprint.objects.link(ob_left)
col_worms.objects.link(ob_worms)
col_worms.objects.link(ob_plane)
col_blueprint2.objects.link(ob_empty)
col_blueprint2.objects.link(ob_empty_001)
col_robot.objects.link(ob_plane_001)
col_robot.objects.link(ob_cylinder)
col_blueprint3.objects.link(ob_empty_002)
col_blueprint3.objects.link(ob_empty_003)
col_blueprint3.objects.link(ob_plane_002)
col_testgab.objects.link(ob_plane_003)

# ---- scene / render settings (as saved in the file)
scene.camera = ob_camera
scene.frame_start = 1; scene.frame_end = 250; scene.frame_set(1)
scene.render.engine = 'BLENDER_EEVEE_NEXT'
scene.cycles.use_denoising = False
scene.cycles.samples = 128
scene.cycles.sampling_pattern = 'TABULATED_SOBOL'
scene.cycles.use_adaptive_sampling = False
scene.cycles.use_light_tree = False
scene.view_settings.view_transform = 'Filmic'
bpy.context.view_layer.update()
